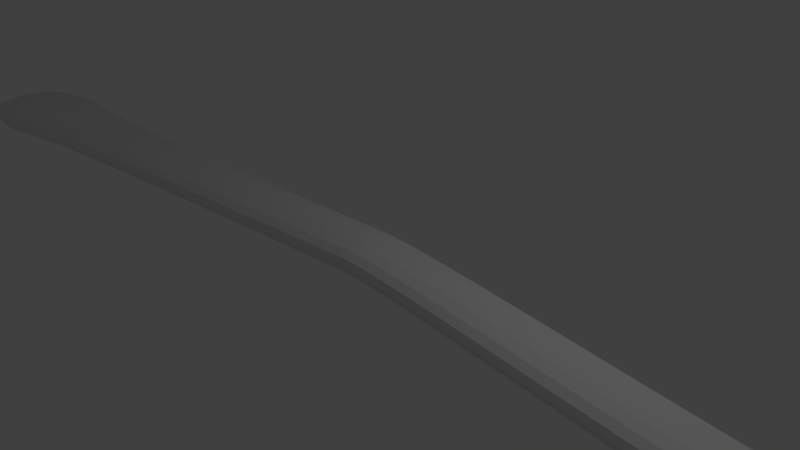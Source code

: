 # Source: spoon_final.blend  (saved by Blender 2.78.0; exported with 4.5.12 LTS)
import bpy
from mathutils import Matrix  # noqa: F401  (used for matrix-valued properties, if any)

bpy.ops.wm.read_factory_settings(use_empty=True)
scene = bpy.context.scene
scene.name = 'Scene'

# ---- collections
col_collection_1 = bpy.data.collections.new('Collection 1'); scene.collection.children.link(col_collection_1)

# ---- materials (node trees are filled in below, after node groups)
mat_material = bpy.data.materials.new('Material')
mat_material.alpha_threshold = 0.0
mat_material.use_transparent_shadow = False
mat_material.roughness = 0.5
mat_material.line_color = (0.0, 0.0, 0.0, 1.0)

# ---- material node trees

# ---- world
world_world = bpy.data.worlds.new('World'); scene.world = world_world
world_world.color = (0.05088, 0.05088, 0.05088)
world_world.use_sun_shadow = False
world_world.sun_shadow_jitter_overblur = 0.0
world_world.cycles.sampling_method = 'MANUAL'

# ---- cameras
cam_camera = bpy.data.cameras.new('Camera')
cam_camera.clip_end = 100.0
cam_camera.lens = 35.0
cam_camera.sensor_width = 32.0
cam_camera.sensor_height = 18.0
cam_camera.ortho_scale = 7.314
cam_camera.dof.focus_distance = 0.0
cam_camera.dof.aperture_fstop = 128.0

# ---- lights
light_lamp = bpy.data.lights.new('Lamp', 'POINT')
light_lamp.transmission_factor = 0.0
light_lamp.cutoff_distance = 30.0
light_lamp.energy = 100.0
light_lamp.shadow_buffer_clip_start = 1.001
light_lamp.shadow_soft_size = 0.1
light_lamp.shadow_maximum_resolution = 0.006
light_lamp.use_absolute_resolution = True

# ---- meshes
me_mesh = bpy.data.meshes.new('Mesh')
me_mesh.from_pydata([(8.866, 0.3559, -0.6373), (8.908, 0.6575, -0.6373), (8.982, 0.9115, -0.6373), (9.091, 1.125, -0.6373), (9.237, 1.304, -0.6373), (9.425, 1.456, -0.6373), (9.656, 1.588, -0.6373), (9.935, 1.706, -0.6373), (10.26, 1.818, -0.6373), (10.64, 1.929, -0.6373), (11.08, 2.048, -0.6373), (11.58, 2.18, -0.6373), (12.12, 2.297, -0.6373), (12.67, 2.366, -0.6373), (13.23, 2.384, -0.6373), (13.78, 2.35, -0.6373), (14.32, 2.262, -0.6373), (14.82, 2.119, -0.6373), (15.28, 1.919, -0.6373), (15.68, 1.659, -0.6373), (16.01, 1.34, -0.6373), (16.26, 0.9575, -0.6373), (16.43, 0.5116, -0.6373), (8.852, 0.0, -0.6373), (8.866, -0.3559, -0.6373), (8.908, -0.6575, -0.6373), (8.982, -0.9115, -0.6373), (9.091, -1.125, -0.6373), (9.237, -1.304, -0.6373), (9.425, -1.456, -0.6373), (9.656, -1.588, -0.6373), (9.935, -1.706, -0.6373), (10.26, -1.818, -0.6373), (10.64, -1.929, -0.6373), (11.08, -2.048, -0.6373), (11.58, -2.18, -0.6373), (12.12, -2.297, -0.6373), (12.67, -2.366, -0.6373), (13.23, -2.384, -0.6373), (13.78, -2.35, -0.6373), (14.32, -2.262, -0.6373), (14.82, -2.119, -0.6373), (15.28, -1.919, -0.6373), (15.68, -1.659, -0.6373), (16.01, -1.34, -0.6373), (16.26, -0.9575, -0.6373), (16.43, -0.5116, -0.6373), (16.48, 0.0, -0.6373), (11.08, 0.0, -1.741), (11.08, 0.02003, -1.741), (11.08, 0.03234, -1.741), (11.09, 0.03704, -1.741), (11.09, 0.03651, -1.741), (11.08, 0.03499, -1.741), (11.09, 0.03581, -1.741), (11.09, 0.03961, -1.741), (11.11, 0.04549, -1.741), (11.13, 0.05263, -1.741), (11.15, 0.06077, -1.741), (11.19, 0.07002, -1.741), (11.23, 0.08004, -1.741), (11.26, 0.08807, -1.741), (11.3, 0.09251, -1.741), (11.34, 0.09368, -1.741), (11.37, 0.09153, -1.741), (11.4, 0.08618, -1.741), (11.43, 0.07801, -1.741), (11.46, 0.06768, -1.741), (11.47, 0.05618, -1.741), (11.49, 0.0445, -1.741), (11.49, 0.03267, -1.741), (11.5, 0.01886, -1.741), (11.5, 0.0, -1.741), (11.08, -0.02003, -1.741), (11.08, -0.03234, -1.741), (11.09, -0.03704, -1.741), (11.09, -0.03651, -1.741), (11.08, -0.03499, -1.741), (11.09, -0.03581, -1.741), (11.09, -0.03961, -1.741), (11.11, -0.04549, -1.741), (11.13, -0.05263, -1.741), (11.15, -0.06077, -1.741), (11.19, -0.07002, -1.741), (11.23, -0.08004, -1.741), (11.26, -0.08807, -1.741), (11.3, -0.09251, -1.741), (11.34, -0.09368, -1.741), (11.37, -0.09153, -1.741), (11.4, -0.08619, -1.741), (11.43, -0.07801, -1.741), (11.46, -0.06768, -1.741), (11.47, -0.05618, -1.741), (11.49, -0.0445, -1.741), (11.49, -0.03267, -1.741), (11.5, -0.01886, -1.741), (9.599, 0.0, -1.182), (9.61, 0.2811, -1.182), (9.641, 0.5057, -1.182), (9.691, 0.6782, -1.182), (9.759, 0.8099, -1.182), (9.847, 0.9175, -1.182), (9.967, 1.015, -1.182), (10.13, 1.108, -1.182), (10.35, 1.2, -1.182), (10.61, 1.29, -1.182), (10.93, 1.384, -1.182), (11.31, 1.485, -1.182), (11.73, 1.597, -1.182), (12.17, 1.694, -1.182), (12.62, 1.749, -1.182), (13.08, 1.764, -1.182), (13.53, 1.737, -1.182), (13.96, 1.666, -1.182), (14.35, 1.553, -1.182), (14.71, 1.397, -1.182), (15.01, 1.202, -1.182), (15.26, 0.9675, -1.182), (15.44, 0.6941, -1.182), (15.55, 0.3749, -1.182), (15.59, 0.0, -1.182), (9.61, -0.2811, -1.182), (9.641, -0.5057, -1.182), (9.691, -0.6782, -1.182), (9.759, -0.8099, -1.182), (9.847, -0.9175, -1.182), (9.967, -1.015, -1.182), (10.13, -1.108, -1.182), (10.35, -1.2, -1.182), (10.61, -1.29, -1.182), (10.93, -1.384, -1.182), (11.31, -1.485, -1.182), (11.73, -1.597, -1.182), (12.17, -1.694, -1.182), (12.62, -1.749, -1.182), (13.08, -1.764, -1.182), (13.53, -1.737, -1.182), (13.96, -1.666, -1.182), (14.35, -1.553, -1.182), (14.71, -1.397, -1.182), (15.01, -1.202, -1.182), (15.26, -0.9675, -1.182), (15.44, -0.6941, -1.182), (15.55, -0.3749, -1.182), (10.14, 0.0, -1.455), (10.15, 0.1867, -1.455), (10.17, 0.3218, -1.455), (10.19, 0.4074, -1.455), (10.22, 0.4571, -1.455), (10.25, 0.4935, -1.455), (10.3, 0.5349, -1.455), (10.39, 0.5861, -1.455), (10.52, 0.6443, -1.455), (10.71, 0.7071, -1.455), (10.94, 0.7749, -1.455), (11.22, 0.8498, -1.455), (11.53, 0.9319, -1.455), (11.84, 1.001, -1.455), (12.16, 1.039, -1.455), (12.47, 1.05, -1.455), (12.78, 1.031, -1.455), (13.07, 0.9826, -1.455), (13.34, 0.9069, -1.455), (13.57, 0.8065, -1.455), (13.76, 0.6859, -1.455), (13.9, 0.5494, -1.455), (14.0, 0.397, -1.455), (14.06, 0.2191, -1.455), (14.09, 0.0, -1.455), (10.15, -0.1867, -1.455), (10.17, -0.3218, -1.455), (10.19, -0.4074, -1.455), (10.22, -0.4571, -1.455), (10.25, -0.4935, -1.455), (10.3, -0.5349, -1.455), (10.39, -0.5861, -1.455), (10.52, -0.6443, -1.455), (10.71, -0.7071, -1.455), (10.94, -0.7749, -1.455), (11.22, -0.8498, -1.455), (11.53, -0.9319, -1.455), (11.84, -1.001, -1.455), (12.16, -1.039, -1.455), (12.47, -1.05, -1.455), (12.78, -1.031, -1.455), (13.07, -0.9826, -1.455), (13.34, -0.9069, -1.455), (13.57, -0.8065, -1.455), (13.76, -0.6859, -1.455), (13.9, -0.5494, -1.455), (14.0, -0.397, -1.455), (14.06, -0.2191, -1.455), (10.64, 0.0, -1.673), (10.64, 0.08688, -1.673), (10.65, 0.1455, -1.673), (10.66, 0.1766, -1.673), (10.66, 0.1882, -1.673), (10.67, 0.1946, -1.673), (10.68, 0.2068, -1.673), (10.72, 0.2273, -1.673), (10.78, 0.2536, -1.673), (10.87, 0.2837, -1.673), (10.98, 0.3169, -1.673), (11.12, 0.3541, -1.673), (11.27, 0.3947, -1.673), (11.42, 0.428, -1.673), (11.58, 0.4466, -1.673), (11.73, 0.4515, -1.673), (11.87, 0.4424, -1.673), (12.01, 0.4197, -1.673), (12.14, 0.3843, -1.673), (12.24, 0.3385, -1.673), (12.32, 0.2852, -1.673), (12.38, 0.2274, -1.673), (12.43, 0.1654, -1.673), (12.45, 0.09287, -1.673), (12.46, 0.0, -1.673), (10.64, -0.08688, -1.673), (10.65, -0.1455, -1.673), (10.66, -0.1766, -1.673), (10.66, -0.1882, -1.673), (10.67, -0.1946, -1.673), (10.68, -0.2068, -1.673), (10.72, -0.2273, -1.673), (10.78, -0.2536, -1.673), (10.87, -0.2837, -1.673), (10.98, -0.3169, -1.673), (11.12, -0.3541, -1.673), (11.27, -0.3947, -1.673), (11.42, -0.428, -1.673), (11.58, -0.4466, -1.673), (11.73, -0.4515, -1.673), (11.87, -0.4424, -1.673), (12.01, -0.4197, -1.673), (12.14, -0.3843, -1.673), (12.24, -0.3385, -1.673), (12.32, -0.2852, -1.673), (12.38, -0.2274, -1.673), (12.43, -0.1654, -1.673), (12.45, -0.09287, -1.673), (8.947, 0.3486, -0.5246), (8.988, 0.6403, -0.5245), (9.058, 0.8814, -0.5247), (9.161, 1.08, -0.5254), (9.298, 1.244, -0.5269), (9.475, 1.384, -0.5289), (9.697, 1.508, -0.5309), (9.968, 1.621, -0.5324), (10.29, 1.729, -0.5334), (10.67, 1.839, -0.5338), (11.11, 1.957, -0.5339), (11.6, 2.089, -0.5339), (12.13, 2.205, -0.5337), (12.68, 2.273, -0.5332), (13.23, 2.292, -0.5324), (13.77, 2.26, -0.5311), (14.3, 2.176, -0.5296), (14.79, 2.038, -0.5276), (15.24, 1.846, -0.5254), (15.63, 1.597, -0.5232), (15.95, 1.291, -0.5211), (16.2, 0.9246, -0.5195), (16.35, 0.4953, -0.5186), (8.934, 0.0, -0.5246), (8.947, -0.3486, -0.5246), (8.988, -0.6403, -0.5245), (9.058, -0.8814, -0.5247), (9.161, -1.08, -0.5254), (9.298, -1.244, -0.5269), (9.475, -1.384, -0.5289), (9.697, -1.508, -0.5309), (9.968, -1.621, -0.5324), (10.29, -1.729, -0.5334), (10.67, -1.839, -0.5338), (11.11, -1.957, -0.5339), (11.6, -2.089, -0.5339), (12.13, -2.205, -0.5337), (12.68, -2.273, -0.5332), (13.23, -2.292, -0.5324), (13.77, -2.26, -0.5311), (14.3, -2.176, -0.5296), (14.79, -2.038, -0.5276), (15.24, -1.846, -0.5254), (15.63, -1.597, -0.5232), (15.95, -1.291, -0.5211), (16.2, -0.9246, -0.5195), (16.35, -0.4953, -0.5186), (16.41, 0.0, -0.5184), (11.09, 0.0, -1.602), (11.09, 0.01909, -1.602), (11.1, 0.03008, -1.602), (11.1, 0.0299, -1.603), (11.09, 0.03077, -1.602), (11.1, 0.01926, -1.603), (11.09, 0.0243, -1.602), (11.1, 0.0262, -1.602), (11.11, 0.03087, -1.602), (11.13, 0.03743, -1.602), (11.16, 0.04537, -1.602), (11.19, 0.05461, -1.602), (11.23, 0.06446, -1.602), (11.27, 0.07256, -1.602), (11.3, 0.07778, -1.602), (11.34, 0.08004, -1.602), (11.37, 0.0792, -1.602), (11.4, 0.07533, -1.602), (11.43, 0.06875, -1.602), (11.45, 0.06007, -1.602), (11.47, 0.05025, -1.602), (11.48, 0.0402, -1.601), (11.49, 0.02994, -1.601), (11.49, 0.01757, -1.601), (11.49, 0.0, -1.601), (11.09, -0.01909, -1.602), (11.1, -0.03008, -1.602), (11.1, -0.0299, -1.603), (11.09, -0.03077, -1.602), (11.1, -0.01926, -1.603), (11.09, -0.0243, -1.602), (11.1, -0.0262, -1.602), (11.11, -0.03088, -1.602), (11.13, -0.03743, -1.602), (11.16, -0.04537, -1.602), (11.19, -0.05461, -1.602), (11.23, -0.06446, -1.602), (11.27, -0.07256, -1.602), (11.3, -0.07778, -1.602), (11.34, -0.08004, -1.602), (11.37, -0.0792, -1.602), (11.4, -0.07533, -1.602), (11.43, -0.06875, -1.602), (11.45, -0.06007, -1.602), (11.47, -0.05025, -1.602), (11.48, -0.0402, -1.601), (11.49, -0.02994, -1.601), (11.49, -0.01757, -1.601), (9.672, 0.0, -1.063), (9.682, 0.2746, -1.063), (9.712, 0.4903, -1.063), (9.759, 0.6512, -1.063), (9.819, 0.7698, -1.063), (9.898, 0.8649, -1.064), (10.01, 0.9528, -1.065), (10.16, 1.04, -1.065), (10.37, 1.128, -1.066), (10.64, 1.217, -1.066), (10.95, 1.31, -1.066), (11.33, 1.411, -1.066), (11.74, 1.522, -1.066), (12.18, 1.619, -1.065), (12.63, 1.676, -1.064), (13.08, 1.692, -1.063), (13.52, 1.667, -1.061), (13.94, 1.601, -1.06), (14.33, 1.492, -1.058), (14.68, 1.343, -1.057), (14.98, 1.156, -1.055), (15.21, 0.9317, -1.054), (15.39, 0.67, -1.053), (15.5, 0.3631, -1.053), (15.54, 0.0, -1.053), (9.682, -0.2746, -1.063), (9.712, -0.4903, -1.063), (9.759, -0.6512, -1.063), (9.819, -0.7698, -1.063), (9.898, -0.865, -1.064), (10.01, -0.9528, -1.065), (10.16, -1.04, -1.065), (10.37, -1.128, -1.066), (10.64, -1.217, -1.066), (10.95, -1.31, -1.066), (11.33, -1.411, -1.066), (11.74, -1.522, -1.066), (12.18, -1.619, -1.065), (12.63, -1.676, -1.064), (13.08, -1.692, -1.063), (13.52, -1.667, -1.061), (13.94, -1.601, -1.06), (14.33, -1.492, -1.058), (14.68, -1.343, -1.057), (14.98, -1.156, -1.055), (15.21, -0.9317, -1.054), (15.39, -0.67, -1.053), (15.5, -0.3631, -1.053), (10.2, 0.0, -1.329), (10.21, 0.1815, -1.328), (10.22, 0.3095, -1.328), (10.24, 0.3863, -1.328), (10.26, 0.4261, -1.327), (10.29, 0.4533, -1.327), (10.33, 0.4873, -1.328), (10.41, 0.5334, -1.328), (10.55, 0.5887, -1.329), (10.73, 0.6502, -1.329), (10.96, 0.7175, -1.329), (11.23, 0.7924, -1.329), (11.54, 0.8751, -1.328), (11.85, 0.9457, -1.327), (12.16, 0.9877, -1.325), (12.47, 1.002, -1.324), (12.78, 0.9871, -1.322), (13.07, 0.9438, -1.321), (13.33, 0.8733, -1.32), (13.55, 0.7784, -1.319), (13.74, 0.6635, -1.318), (13.88, 0.533, -1.318), (13.98, 0.3864, -1.317), (14.04, 0.214, -1.317), (14.07, 0.0, -1.317), (10.21, -0.1815, -1.328), (10.22, -0.3095, -1.328), (10.24, -0.3863, -1.328), (10.26, -0.4261, -1.327), (10.29, -0.4533, -1.327), (10.33, -0.4873, -1.328), (10.41, -0.5334, -1.328), (10.55, -0.5887, -1.329), (10.73, -0.6502, -1.329), (10.96, -0.7175, -1.329), (11.23, -0.7924, -1.329), (11.54, -0.8751, -1.328), (11.85, -0.9457, -1.327), (12.16, -0.9877, -1.325), (12.47, -1.002, -1.324), (12.78, -0.9871, -1.322), (13.07, -0.9438, -1.321), (13.33, -0.8733, -1.32), (13.55, -0.7784, -1.319), (13.74, -0.6635, -1.318), (13.88, -0.533, -1.318), (13.98, -0.3864, -1.317), (14.04, -0.214, -1.317), (10.67, 0.0, -1.539), (10.68, 0.08349, -1.539), (10.69, 0.1375, -1.539), (10.69, 0.1624, -1.539), (10.69, 0.167, -1.539), (10.7, 0.1661, -1.539), (10.71, 0.172, -1.54), (10.74, 0.1878, -1.54), (10.8, 0.2111, -1.541), (10.88, 0.2396, -1.541), (10.99, 0.2722, -1.541), (11.13, 0.3094, -1.541), (11.28, 0.35, -1.541), (11.43, 0.3845, -1.54), (11.58, 0.4059, -1.539), (11.73, 0.4143, -1.538), (11.87, 0.4091, -1.537), (12.01, 0.3906, -1.536), (12.13, 0.3597, -1.536), (12.23, 0.3183, -1.535), (12.31, 0.2695, -1.535), (12.37, 0.2161, -1.534), (12.41, 0.1582, -1.534), (12.44, 0.08945, -1.534), (12.45, 0.0, -1.534), (10.68, -0.08349, -1.539), (10.69, -0.1375, -1.539), (10.69, -0.1624, -1.539), (10.69, -0.167, -1.539), (10.7, -0.1661, -1.539), (10.71, -0.172, -1.54), (10.74, -0.1878, -1.54), (10.8, -0.2111, -1.541), (10.88, -0.2396, -1.541), (10.99, -0.2722, -1.541), (11.13, -0.3094, -1.541), (11.28, -0.35, -1.541), (11.43, -0.3845, -1.54), (11.58, -0.4059, -1.539), (11.73, -0.4143, -1.538), (11.87, -0.4091, -1.537), (12.01, -0.3906, -1.536), (12.13, -0.3597, -1.536), (12.23, -0.3183, -1.535), (12.31, -0.2695, -1.535), (12.37, -0.2161, -1.534), (12.41, -0.1582, -1.534), (12.44, -0.08945, -1.534), (0.1778, 0.0, -0.2482), (0.1786, 0.1828, -0.2326), (0.2757, 0.0, -0.2569), (0.1786, -0.1828, -0.2326), (0.08713, 0.0, -0.2409), (0.08752, 0.1828, -0.2253), (0.2768, 0.1828, -0.2414), (0.2768, -0.1828, -0.2414), (0.08752, -0.1828, -0.2253), (0.1893, 0.457, -0.0144), (0.1939, 0.4266, 0.07912), (0.2923, 0.457, -0.02344), (0.1847, 0.4266, -0.1079), (0.09297, 0.457, -0.00683), (0.09531, 0.4266, 0.0868), (0.299, 0.4266, 0.06997), (0.2857, 0.4266, -0.1168), (0.09063, 0.4266, -0.1005), (0.2007, -9.537e-07, 0.2194), (0.2, -0.1828, 0.2038), (0.3089, -9.537e-07, 0.2101), (0.2, 0.1828, 0.2038), (0.09881, 0.0, 0.2273), (0.09842, -0.1828, 0.2116), (0.3078, -0.1828, 0.1945), (0.3078, 0.1828, 0.1945), (0.09842, 0.1828, 0.2116), (0.1893, -0.457, -0.0144), (0.1847, -0.4266, -0.1079), (0.2923, -0.457, -0.02344), (0.1939, -0.4266, 0.07912), (0.09297, -0.457, -0.006829), (0.09063, -0.4266, -0.1005), (0.2857, -0.4266, -0.1168), (0.299, -0.4266, 0.06997), (0.09531, -0.4266, 0.0868), (0.6439, 0.0, -0.2986), (0.6457, 0.1828, -0.2831), (0.7931, 0.0, -0.318), (0.6457, -0.1828, -0.2831), (0.5074, 0.0, -0.2819), (0.509, 0.1828, -0.2663), (0.7951, 0.1828, -0.3025), (0.7951, -0.1828, -0.3025), (0.509, -0.1828, -0.2663), (0.6711, 0.457, -0.06589), (0.682, 0.4266, 0.0272), (0.8224, 0.457, -0.08548), (0.6602, 0.4266, -0.159), (0.5319, 0.457, -0.0489), (0.5417, 0.4266, 0.04429), (0.8341, 0.4266, 0.007525), (0.8107, 0.4266, -0.1785), (0.5221, 0.4266, -0.1421), (0.6984, -9.537e-07, 0.1668), (0.6965, -0.1828, 0.1513), (0.8517, 0.0, 0.147), (0.6965, 0.1828, 0.1513), (0.5564, -9.537e-07, 0.1841), (0.5548, -0.1828, 0.1685), (0.8497, -0.1828, 0.1315), (0.8497, 0.1828, 0.1315), (0.5548, 0.1828, 0.1685), (0.6711, -0.457, -0.06589), (0.6602, -0.4266, -0.159), (0.8224, -0.457, -0.08548), (0.682, -0.4266, 0.0272), (0.5319, -0.457, -0.0489), (0.5221, -0.4266, -0.1421), (0.8107, -0.4266, -0.1785), (0.8341, -0.4266, 0.007525), (0.5417, -0.4266, 0.04429), (1.309, 0.0, -0.3901), (1.311, 0.1828, -0.3747), (1.5, 0.0, -0.4183), (1.311, -0.1828, -0.3747), (1.126, 0.0, -0.3639), (1.128, 0.1828, -0.3484), (1.503, 0.1828, -0.4029), (1.503, -0.1828, -0.4029), (1.128, -0.1828, -0.3484), (1.342, 0.457, -0.1581), (1.355, 0.4266, -0.06532), (1.534, 0.457, -0.1864), (1.328, 0.4266, -0.2509), (1.158, 0.457, -0.1318), (1.171, 0.4266, -0.03891), (1.548, 0.4266, -0.09364), (1.521, 0.4266, -0.2792), (1.145, 0.4266, -0.2246), (1.375, -9.537e-07, 0.07389), (1.373, -0.1828, 0.05842), (1.568, -9.537e-07, 0.04551), (1.373, 0.1828, 0.05842), (1.19, 0.0, 0.1004), (1.188, -0.1828, 0.0849), (1.566, -0.1828, 0.03005), (1.566, 0.1828, 0.03005), (1.188, 0.1828, 0.0849), (1.342, -0.457, -0.1581), (1.328, -0.4266, -0.2509), (1.534, -0.457, -0.1864), (1.355, -0.4266, -0.06532), (1.158, -0.457, -0.1318), (1.145, -0.4266, -0.2246), (1.521, -0.4266, -0.2792), (1.548, -0.4266, -0.09364), (1.171, -0.4266, -0.03891), (2.126, 0.0, -0.5127), (2.128, 0.1828, -0.4972), (2.349, 0.0, -0.5468), (2.128, -0.1828, -0.4972), (1.91, 0.0, -0.4797), (1.912, 0.1828, -0.4643), (2.351, 0.1828, -0.5314), (2.351, -0.1828, -0.5314), (1.912, -0.1828, -0.4643), (2.161, 0.457, -0.2809), (2.175, 0.4266, -0.1882), (2.384, 0.457, -0.3151), (2.147, 0.4266, -0.3736), (1.945, 0.457, -0.248), (1.959, 0.4266, -0.1553), (2.398, 0.4266, -0.2224), (2.37, 0.4266, -0.4078), (1.931, 0.4266, -0.3407), (2.196, -9.537e-07, -0.04921), (2.194, -0.1828, -0.06466), (2.419, 0.0, -0.08341), (2.194, 0.1828, -0.06466), (1.979, -9.537e-07, -0.0162), (1.977, -0.1828, -0.03165), (2.417, -0.1828, -0.09886), (2.417, 0.1828, -0.09886), (1.977, 0.1828, -0.03165), (2.161, -0.457, -0.2809), (2.147, -0.4266, -0.3736), (2.384, -0.457, -0.3151), (2.175, -0.4266, -0.1882), (1.945, -0.457, -0.248), (1.931, -0.4266, -0.3407), (2.37, -0.4266, -0.4078), (2.398, -0.4266, -0.2224), (1.959, -0.4266, -0.1553), (3.05, 0.0, -0.6548), (3.053, 0.1828, -0.6394), (3.293, 0.0, -0.6922), (3.053, -0.1828, -0.6394), (2.812, 0.0, -0.6181), (2.814, 0.1828, -0.6026), (3.295, 0.1828, -0.6767), (3.295, -0.1828, -0.6767), (2.814, -0.1828, -0.6026), (3.086, 0.457, -0.4232), (3.1, 0.4266, -0.3305), (3.328, 0.457, -0.4605), (3.072, 0.4266, -0.5158), (2.847, 0.457, -0.3864), (2.861, 0.4266, -0.2937), (3.342, 0.4266, -0.3678), (3.314, 0.4266, -0.5531), (2.833, 0.4266, -0.4791), (3.121, 0.0, -0.1915), (3.119, -0.1828, -0.207), (3.364, 0.0, -0.2288), (3.119, 0.1828, -0.207), (2.883, 0.0, -0.1547), (2.88, -0.1828, -0.1702), (3.361, -0.1828, -0.2442), (3.361, 0.1828, -0.2442), (2.88, 0.1828, -0.1702), (3.086, -0.457, -0.4232), (3.072, -0.4266, -0.5158), (3.328, -0.457, -0.4605), (3.1, -0.4266, -0.3305), (2.847, -0.457, -0.3864), (2.833, -0.4266, -0.4791), (3.314, -0.4266, -0.5531), (3.342, -0.4266, -0.3678), (2.861, -0.4266, -0.2937), (4.037, 0.0, -0.8055), (4.039, 0.1828, -0.7901), (4.289, 0.0, -0.8432), (4.039, -0.1828, -0.7901), (3.787, 0.0, -0.7677), (3.789, 0.1828, -0.7522), (4.291, 0.1828, -0.8278), (4.291, -0.1828, -0.8278), (3.789, -0.1828, -0.7522), (4.072, 0.457, -0.5738), (4.086, 0.4266, -0.481), (4.323, 0.457, -0.6114), (4.058, 0.4266, -0.6665), (3.822, 0.457, -0.5359), (3.836, 0.4266, -0.4432), (4.337, 0.4266, -0.5187), (4.309, 0.4266, -0.7041), (3.808, 0.4266, -0.6286), (4.107, -9.537e-07, -0.342), (4.104, -0.1828, -0.3574), (4.357, -9.537e-07, -0.3796), (4.104, 0.1828, -0.3574), (3.857, 0.0, -0.3042), (3.855, -0.1828, -0.3196), (4.355, -0.1828, -0.395), (4.355, 0.1828, -0.395), (3.855, 0.1828, -0.3196), (4.072, -0.457, -0.5738), (4.058, -0.4266, -0.6665), (4.323, -0.457, -0.6114), (4.086, -0.4266, -0.481), (3.822, -0.457, -0.5359), (3.808, -0.4266, -0.6286), (4.309, -0.4266, -0.7041), (4.337, -0.4266, -0.5187), (3.836, -0.4266, -0.4432), (5.043, -9.537e-07, -0.9536), (5.045, 0.1828, -0.9381), (5.292, -9.537e-07, -0.9889), (5.045, -0.1828, -0.9381), (4.792, -9.537e-07, -0.9174), (4.794, 0.1828, -0.902), (5.294, 0.1828, -0.9734), (5.294, -0.1828, -0.9734), (4.794, -0.1828, -0.902), (5.076, 0.457, -0.7216), (5.089, 0.4266, -0.6287), (5.324, 0.457, -0.7568), (5.063, 0.4266, -0.8144), (4.826, 0.457, -0.6855), (4.839, 0.4266, -0.5927), (5.337, 0.4266, -0.6639), (5.311, 0.4266, -0.8496), (4.812, 0.4266, -0.7783), (5.109, -9.537e-07, -0.4895), (5.106, -0.1828, -0.505), (5.357, -9.537e-07, -0.5246), (5.106, 0.1828, -0.505), (4.859, -9.537e-07, -0.4535), (4.857, -0.1828, -0.469), (5.354, -0.1828, -0.5401), (5.354, 0.1828, -0.5401), (4.857, 0.1828, -0.469), (5.076, -0.457, -0.7216), (5.063, -0.4266, -0.8144), (5.324, -0.457, -0.7568), (5.089, -0.4266, -0.6287), (4.826, -0.457, -0.6855), (4.812, -0.4266, -0.7783), (5.311, -0.4266, -0.8496), (5.337, -0.4266, -0.6639), (4.839, -0.4266, -0.5927), (6.024, -9.537e-07, -1.088), (6.026, 0.1828, -1.072), (6.26, -9.537e-07, -1.118), (6.026, -0.1828, -1.072), (5.783, -9.537e-07, -1.056), (5.785, 0.1828, -1.041), (6.262, 0.1828, -1.103), (6.262, -0.1828, -1.103), (5.785, -0.1828, -1.041), (6.054, 0.457, -0.8555), (6.065, 0.4266, -0.7625), (6.289, 0.457, -0.8855), (6.042, 0.4266, -0.9485), (5.814, 0.457, -0.8239), (5.826, 0.4266, -0.731), (6.3, 0.4266, -0.7924), (6.277, 0.4266, -0.9785), (5.802, 0.4266, -0.9168), (6.083, -9.537e-07, -0.623), (6.081, -0.1828, -0.6385), (6.317, -9.537e-07, -0.6529), (6.081, 0.1828, -0.6385), (5.845, -9.537e-07, -0.5916), (5.843, -0.1828, -0.607), (6.316, -0.1828, -0.6684), (6.316, 0.1828, -0.6684), (5.843, 0.1828, -0.607), (6.054, -0.457, -0.8555), (6.042, -0.4266, -0.9485), (6.289, -0.457, -0.8855), (6.065, -0.4266, -0.7625), (5.814, -0.457, -0.8239), (5.802, -0.4266, -0.9168), (6.277, -0.4266, -0.9785), (6.3, -0.4266, -0.7924), (5.826, -0.4266, -0.731), (6.937, 0.0, -1.197), (6.939, 0.1828, -1.182), (7.15, 0.0, -1.22), (6.939, -0.1828, -1.182), (6.718, 0.0, -1.173), (6.719, 0.1828, -1.157), (7.152, 0.1828, -1.204), (7.152, -0.1828, -1.204), (6.719, -0.1828, -1.157), (6.962, 0.457, -0.9644), (6.971, 0.4266, -0.8712), (7.173, 0.457, -0.9864), (6.952, 0.4266, -1.058), (6.743, 0.457, -0.9401), (6.754, 0.4266, -0.8469), (7.181, 0.4266, -0.8931), (7.164, 0.4266, -1.08), (6.733, 0.4266, -1.033), (6.986, -9.537e-07, -0.7313), (6.984, -0.1828, -0.7468), (7.195, -9.537e-07, -0.7531), (6.984, 0.1828, -0.7468), (6.769, -9.537e-07, -0.7072), (6.768, -0.1828, -0.7227), (7.193, -0.1828, -0.7687), (7.193, 0.1828, -0.7687), (6.768, 0.1828, -0.7227), (6.962, -0.457, -0.9644), (6.952, -0.4266, -1.058), (7.173, -0.457, -0.9864), (6.971, -0.4266, -0.8712), (6.743, -0.457, -0.9401), (6.733, -0.4266, -1.033), (7.164, -0.4266, -1.08), (7.181, -0.4266, -0.8931), (6.754, -0.4266, -0.8469), (7.742, -1.907e-06, -1.271), (7.743, 0.1828, -1.255), (7.921, -1.907e-06, -1.282), (7.743, -0.1828, -1.255), (7.553, -1.907e-06, -1.257), (7.554, 0.1828, -1.241), (7.922, 0.1828, -1.267), (7.922, -0.1828, -1.267), (7.554, -0.1828, -1.241), (7.756, 0.457, -1.037), (7.762, 0.4266, -0.9437), (7.932, 0.457, -1.048), (7.75, 0.4266, -1.131), (7.57, 0.457, -1.023), (7.577, 0.4266, -0.9295), (7.936, 0.4266, -0.9549), (7.928, 0.4266, -1.142), (7.563, 0.4266, -1.116), (7.77, -9.537e-07, -0.8034), (7.769, -0.1828, -0.819), (7.942, -9.537e-07, -0.8145), (7.769, 0.1828, -0.819), (7.588, -9.537e-07, -0.7893), (7.587, -0.1828, -0.8049), (7.941, -0.1828, -0.8301), (7.941, 0.1828, -0.8301), (7.587, 0.1828, -0.8049), (7.756, -0.457, -1.037), (7.75, -0.4266, -1.131), (7.932, -0.457, -1.048), (7.762, -0.4266, -0.9437), (7.57, -0.457, -1.023), (7.563, -0.4266, -1.116), (7.928, -0.4266, -1.142), (7.936, -0.4266, -0.9549), (7.577, -0.4266, -0.9295), (8.402, -9.537e-07, -1.294), (8.401, 0.1857, -1.279), (8.541, -9.537e-07, -1.286), (8.401, -0.1857, -1.279), (8.252, -1.907e-06, -1.295), (8.252, 0.1828, -1.28), (8.54, 0.1942, -1.271), (8.54, -0.1942, -1.271), (8.252, -0.1828, -1.28), (8.393, 0.4642, -1.063), (8.39, 0.4332, -0.9701), (8.523, 0.4856, -1.06), (8.397, 0.4332, -1.155), (8.251, 0.457, -1.061), (8.251, 0.4266, -0.9679), (8.515, 0.4532, -0.9703), (8.53, 0.4532, -1.151), (8.251, 0.4266, -1.155), (8.385, -9.537e-07, -0.831), (8.385, -0.1857, -0.8465), (8.505, -9.537e-07, -0.8349), (8.385, 0.1857, -0.8465), (8.25, -9.537e-07, -0.8275), (8.25, -0.1828, -0.8431), (8.506, -0.1942, -0.85), (8.506, 0.1942, -0.85), (8.25, 0.1828, -0.8431), (8.393, -0.4642, -1.063), (8.397, -0.4332, -1.155), (8.523, -0.4856, -1.06), (8.39, -0.4332, -0.9701), (8.251, -0.457, -1.061), (8.251, -0.4266, -1.155), (8.53, -0.4532, -1.151), (8.515, -0.4532, -0.9703), (8.251, -0.4266, -0.9679), (8.897, -0.0002413, -1.196), (8.893, 0.2751, -1.185), (8.999, -0.0009632, -1.143), (8.893, -0.2757, -1.185), (8.788, 0.0, -1.237), (8.785, 0.2399, -1.225), (8.994, 0.3122, -1.134), (8.994, -0.3143, -1.134), (8.785, -0.2399, -1.225), (8.834, 0.6882, -1.027), (8.809, 0.6423, -0.9591), (8.92, 0.7817, -0.9982), (8.859, 0.6423, -1.094), (8.742, 0.5999, -1.044), (8.723, 0.5599, -0.967), (8.888, 0.7295, -0.9402), (8.952, 0.7295, -1.056), (8.76, 0.5599, -1.122), (8.77, -0.0002413, -0.8577), (8.775, -0.2757, -0.869), (8.841, -0.0009632, -0.8535), (8.775, 0.2751, -0.869), (8.695, -9.537e-07, -0.8511), (8.698, -0.2399, -0.864), (8.846, -0.3143, -0.8633), (8.846, 0.3122, -0.863), (8.698, 0.2399, -0.864), (8.834, -0.6889, -1.027), (8.859, -0.643, -1.095), (8.919, -0.7845, -0.999), (8.808, -0.643, -0.9593), (8.742, -0.5999, -1.044), (8.76, -0.5599, -1.122), (8.951, -0.7323, -1.057), (8.888, -0.7323, -0.941), (8.723, -0.5599, -0.967), (-7.906, 0.0, -0.2637), (-7.188, 0.0, -0.2527), (-7.906, -0.2745, -0.2461), (-8.438, 0.0, -0.2747), (-7.906, 0.2745, -0.2461), (-7.188, 0.259, -0.2358), (-7.188, -0.259, -0.2358), (-8.438, -0.2904, -0.2563), (-8.438, 0.2904, -0.2563), (-7.906, 0.0, 0.2637), (-7.906, 0.2745, 0.2461), (-8.438, 0.0, 0.2747), (-7.906, -0.2745, 0.2461), (-7.188, 0.0, 0.2527), (-7.188, 0.259, 0.2358), (-8.438, 0.2904, 0.2563), (-8.438, -0.2904, 0.2563), (-7.188, -0.259, 0.2358), (-3.422, -0.5332, -4.402e-07), (-3.422, -0.4977, -0.09412), (-1.75, -0.4951, -6.445e-07), (-3.422, -0.4977, 0.09412), (-4.938, -0.5713, -2.664e-07), (-4.938, -0.5332, -0.09522), (-1.75, -0.4621, -0.09375), (-1.75, -0.4621, 0.09375), (-4.938, -0.5332, 0.09521), (-7.906, -0.6861, -2.282e-08), (-7.188, -0.6475, -5.588e-08), (-7.906, -0.6404, 0.1055), (-8.438, -0.726, -3.725e-08), (-7.906, -0.6404, -0.1055), (-7.188, -0.6043, -0.1011), (-7.188, -0.6043, 0.1011), (-8.438, -0.6776, 0.1099), (-8.438, -0.6776, -0.1099), (-9.484, -0.8508, -3.213e-07), (-9.188, -0.8117, -1.919e-07), (-9.484, -0.7941, 0.1164), (-9.75, -0.8778, -4.768e-07), (-9.484, -0.7941, -0.1164), (-9.188, -0.7576, -0.1157), (-9.188, -0.7576, 0.1157), (-9.75, -0.8192, 0.1154), (-9.75, -0.8192, -0.1154), (-7.906, 0.6861, -2.282e-08), (-7.188, 0.6475, -5.588e-08), (-7.906, 0.6404, -0.1055), (-8.438, 0.726, -3.725e-08), (-7.906, 0.6404, 0.1055), (-7.188, 0.6043, 0.1011), (-7.188, 0.6043, -0.1011), (-8.438, 0.6776, -0.1099), (-8.438, 0.6776, 0.1099), (-3.422, 0.5332, -4.449e-07), (-3.422, 0.4977, 0.09412), (-1.75, 0.4951, -6.482e-07), (-3.422, 0.4977, -0.09412), (-4.938, 0.5713, -2.719e-07), (-4.938, 0.5332, 0.09521), (-1.75, 0.4621, 0.09375), (-1.75, 0.4621, -0.09375), (-4.938, 0.5332, -0.09522), (-3.422, 0.0, 0.2353), (-3.422, -0.2133, 0.2196), (-1.75, 0.0, 0.2344), (-3.422, 0.2133, 0.2196), (-4.938, 0.0, 0.238), (-4.938, -0.2285, 0.2222), (-1.75, -0.198, 0.2187), (-1.75, 0.198, 0.2187), (-4.938, 0.2285, 0.2222), (-10.48, 0.8302, -1.004e-06), (-10.25, 0.8659, -8.289e-07), (-10.48, 0.7748, -0.1025), (-10.69, 0.7885, -1.16e-06), (-10.48, 0.7748, 0.1025), (-10.25, 0.8081, 0.108), (-10.25, 0.8081, -0.108), (-10.69, 0.7359, -0.09705), (-10.69, 0.7359, 0.09704), (-9.484, 0.0, 0.2909), (-9.188, 0.0, 0.2893), (-9.484, 0.3403, 0.2715), (-9.75, 0.0, 0.2884), (-9.484, -0.3403, 0.2715), (-9.188, -0.3247, 0.27), (-9.188, 0.3247, 0.27), (-9.75, 0.3511, 0.2692), (-9.75, -0.3511, 0.2692), (-9.484, 0.8508, -3.213e-07), (-9.188, 0.8117, -1.919e-07), (-9.484, 0.7941, -0.1164), (-9.75, 0.8778, -4.768e-07), (-9.484, 0.7941, 0.1164), (-9.188, 0.7576, 0.1157), (-9.188, 0.7576, -0.1157), (-9.75, 0.8192, -0.1154), (-9.75, 0.8192, 0.1154), (-9.484, 0.0, -0.2909), (-9.188, 0.0, -0.2893), (-9.484, -0.3403, -0.2715), (-9.75, 0.0, -0.2884), (-9.484, 0.3403, -0.2715), (-9.188, 0.3247, -0.27), (-9.188, -0.3247, -0.27), (-9.75, -0.3511, -0.2692), (-9.75, 0.3511, -0.2692), (-10.98, 9.537e-07, -0.214), (-10.94, 9.537e-07, -0.2243), (-10.98, -0.2779, -0.1996), (-11.0, 9.537e-07, -0.1921), (-10.98, 0.2779, -0.1996), (-10.94, 0.2916, -0.2094), (-10.94, -0.2916, -0.2094), (-11.0, -0.2486, -0.179), (-11.0, 0.2486, -0.179), (-10.48, 0.0, -0.2563), (-10.25, 0.0, -0.2701), (-10.48, -0.3321, -0.2393), (-10.69, 0.0, -0.2426), (-10.48, 0.3321, -0.2393), (-10.25, 0.3463, -0.2521), (-10.25, -0.3463, -0.2521), (-10.69, -0.3154, -0.2264), (-10.69, 0.3154, -0.2264), (-10.48, 4.768e-07, 0.2563), (-10.25, 0.0, 0.2701), (-10.48, 0.3321, 0.2393), (-10.69, 9.537e-07, 0.2426), (-10.48, -0.3321, 0.2393), (-10.25, -0.3463, 0.2521), (-10.25, 0.3463, 0.2521), (-10.69, 0.3154, 0.2264), (-10.69, -0.3154, 0.2264), (-10.48, -0.8302, -1.004e-06), (-10.25, -0.8659, -8.289e-07), (-10.48, -0.7748, 0.1025), (-10.69, -0.7885, -1.16e-06), (-10.48, -0.7748, -0.1025), (-10.25, -0.8081, -0.108), (-10.25, -0.8081, 0.108), (-10.69, -0.7359, 0.09704), (-10.69, -0.7359, -0.09705), (-11.0, 9.537e-07, -1.401e-06), (-11.0, -0.2671, -1.401e-06), (-11.0, 9.537e-07, 0.08219), (-11.0, 0.2671, -1.401e-06), (-11.0, 9.537e-07, -0.0822), (-11.0, -0.2486, -0.0765), (-11.0, -0.2486, 0.0765), (-11.0, 0.2486, 0.0765), (-11.0, 0.2486, -0.0765), (-10.98, 9.537e-07, 0.214), (-10.94, 9.537e-07, 0.2243), (-10.98, 0.2779, 0.1996), (-11.0, 9.537e-07, 0.1921), (-10.98, -0.2779, 0.1996), (-10.94, -0.2916, 0.2093), (-10.94, 0.2916, 0.2093), (-11.0, 0.2486, 0.179), (-11.0, -0.2486, 0.179), (-10.98, -0.6953, -1.389e-06), (-10.94, -0.729, -1.352e-06), (-10.98, -0.6488, 0.0855), (-11.0, -0.6242, -1.401e-06), (-10.98, -0.6488, -0.0855), (-10.94, -0.6804, -0.08972), (-10.94, -0.6804, 0.08972), (-11.0, -0.5819, 0.0765), (-11.0, -0.5819, -0.0765), (-10.98, 0.6954, -1.39e-06), (-10.94, 0.729, -1.354e-06), (-10.98, 0.6488, -0.0855), (-11.0, 0.6242, -1.401e-06), (-10.98, 0.6488, 0.0855), (-10.94, 0.6804, 0.08972), (-10.94, 0.6804, -0.08972), (-11.0, 0.5819, -0.0765), (-11.0, 0.5819, 0.0765), (-3.422, 0.0, -0.2353), (-3.422, 0.2133, -0.2196), (-1.75, 0.0, -0.2344), (-3.422, -0.2133, -0.2196), (-4.938, 0.0, -0.238), (-4.938, 0.2285, -0.2222), (-1.75, 0.198, -0.2188), (-1.75, -0.198, -0.2188), (-4.938, -0.2285, -0.2222), (9.276, -0.009045, -0.9317), (9.188, -0.004812, -1.008), (9.255, 0.4377, -0.931), (9.297, 0.3984, -0.8859), (9.274, 0.1357, -0.9092), (9.275, -0.1845, -0.9058), (9.286, -0.4181, -0.8831), (9.251, -0.453, -0.9326), (9.18, -0.3833, -1.002), (9.182, 0.3725, -1.0), (9.294, 0.5884, -0.8769), (9.285, 0.3524, -0.8862), (9.266, -0.02969, -0.905), (9.273, -0.3965, -0.886), (9.285, -0.6041, -0.8763), (9.166, 0.9857, -0.8297), (9.089, 0.9376, -0.8945), (9.125, 0.9232, -0.7897), (9.225, 1.011, -0.775), (9.205, 0.9232, -0.8725), (9.129, 0.8748, -0.9397), (9.049, 0.8748, -0.8494), (9.183, 0.9572, -0.7437), (9.256, 0.9572, -0.8167), (9.068, -0.009046, -0.7212), (8.988, -0.004814, -0.7827), (9.066, -0.453, -0.7419), (9.117, -0.4181, -0.7136), (9.094, -0.1845, -0.7255), (9.091, 0.1357, -0.726), (9.114, 0.3984, -0.7027), (9.068, 0.4377, -0.7378), (8.996, 0.3725, -0.7897), (8.994, -0.3833, -0.7913), (9.124, -0.6041, -0.7154), (9.114, -0.3965, -0.7266), (9.095, -0.02969, -0.7342), (9.114, 0.3524, -0.7154), (9.123, 0.5884, -0.7061), (9.159, -0.9984, -0.837), (9.085, -0.952, -0.8987), (9.198, -0.9381, -0.8787), (9.214, -1.001, -0.7863), (9.119, -0.9381, -0.7964), (9.045, -0.8888, -0.8533), (9.125, -0.8888, -0.9436), (9.246, -0.9581, -0.8253), (9.175, -0.9581, -0.7539), (9.226, -0.5749, -0.7745), (9.204, -0.2967, -0.796), (9.163, -0.4271, -0.7507), (9.191, -0.6533, -0.7338), (9.245, -0.8002, -0.755), (9.266, -0.6533, -0.8089), (9.249, -0.4271, -0.8367), (9.234, -0.2543, -0.8385), (9.161, -0.2543, -0.7656), (9.156, -0.5457, -0.7406), (9.211, -0.7988, -0.7263), (9.274, -0.7988, -0.7894), (9.259, -0.5457, -0.844), (9.253, 0.8204, -0.747), (9.287, 0.7716, -0.7915), (9.266, 0.9248, -0.7335), (9.208, 0.7716, -0.7131), (9.229, 0.7048, -0.7708), (9.264, 0.6681, -0.8092), (9.295, 0.8772, -0.778), (9.222, 0.8772, -0.7051), (9.191, 0.6681, -0.7363), (9.181, 0.2788, -0.819), (9.182, 0.1104, -0.8176), (9.22, 0.2632, -0.8584), (9.188, 0.4343, -0.8116), (9.142, 0.2632, -0.7799), (9.145, 0.1057, -0.7822), (9.218, 0.1057, -0.8552), (9.226, 0.4157, -0.8473), (9.153, 0.4157, -0.7743), (9.243, -0.8327, -0.7572), (9.214, -0.7273, -0.786), (9.27, -0.7855, -0.7945), (9.255, -0.9133, -0.7451), (9.206, -0.7855, -0.7298), (9.18, -0.6973, -0.758), (9.242, -0.6973, -0.8195), (9.28, -0.8742, -0.7827), (9.217, -0.8742, -0.7197), (3.588, -0.4266, -0.4054), (3.574, -0.457, -0.4981), (3.56, -0.4266, -0.5908), (4.606, 0.1828, -0.4323), (4.608, -9.537e-07, -0.4168), (4.606, -0.1828, -0.4323), (2.873, -0.3352, -0.2165), (3.112, -0.3352, -0.2533), (3.354, -0.3352, -0.2906), (2.58, 0.1828, -0.5665), (2.578, 0.0, -0.582), (2.58, -0.1828, -0.5665), (-4.768e-07, -0.4266, 0.09375), (-4.768e-07, -0.457, -4.917e-07), (-4.768e-07, -0.4266, -0.09375), (5.836, 0.3352, -0.6535), (6.075, 0.3352, -0.685), (6.31, 0.3352, -0.7149), (8.099, -0.4266, -0.963), (8.097, -0.457, -1.057), (8.095, -0.4266, -1.15), (8.668, 0.2114, -1.253), (8.67, -9.537e-07, -1.268), (8.668, -0.2114, -1.253), (4.85, -0.3352, -0.5154), (5.1, -0.3352, -0.5514), (5.348, -0.3352, -0.5865), (4.543, 0.1828, -0.8651), (4.54, -9.537e-07, -0.8806), (4.543, -0.1828, -0.8651), (1.135, 0.3352, -0.302), (1.317, 0.3352, -0.3283), (1.509, 0.3352, -0.3565), (8.252, 0.3352, -1.233), (8.399, 0.3404, -1.233), (8.536, 0.3561, -1.226), (6.508, 0.4266, -1.007), (6.519, 0.457, -0.9137), (6.53, 0.4266, -0.8206), (1.722, 0.4266, -0.3091), (1.735, 0.457, -0.2164), (1.749, 0.4266, -0.1237), (8.776, -0.4399, -1.186), (8.88, -0.5052, -1.151), (8.977, -0.5756, -1.105), (7.357, 0.1828, -1.224), (7.356, -9.537e-07, -1.239), (7.357, -0.1828, -1.224), (1.014, 0.1828, 0.1093), (1.016, 0.0, 0.1248), (1.014, -0.1828, 0.1093), (8.252, -0.3352, -1.233), (8.399, -0.3404, -1.233), (8.536, -0.3561, -1.226), (8.102, 0.1828, -0.8382), (8.102, -9.537e-07, -0.8226), (8.102, -0.1828, -0.8382), (5.836, -0.3352, -0.6535), (6.075, -0.3352, -0.685), (6.31, -0.3352, -0.7149), (2.821, -0.3352, -0.5563), (3.06, -0.3352, -0.5931), (3.302, -0.3352, -0.6304), (0.5499, 0.3352, 0.1219), (0.6911, 0.3352, 0.1048), (0.8439, 0.3352, 0.08502), (0.397, 0.4266, -0.128), (0.4054, 0.457, -0.03469), (0.4138, 0.4266, 0.0586), (5.583, -0.4266, -0.6981), (5.571, -0.457, -0.7909), (5.558, -0.4266, -0.8838), (3.796, 0.3352, -0.7059), (4.046, 0.3352, -0.7437), (4.298, 0.3352, -0.7814), (1.97, -0.3352, -0.07801), (2.187, -0.3352, -0.111), (2.41, -0.3352, -0.1452), (8.707, -0.4399, -0.9026), (8.787, -0.5052, -0.9029), (8.861, -0.5756, -0.8926), (3.848, -0.3352, -0.366), (4.097, -0.3352, -0.4038), (4.348, -0.3352, -0.4414), (1.182, -0.3352, 0.03847), (1.366, -0.3352, 0.01201), (1.559, -0.3352, -0.01633), (0.9562, 0.1828, -0.3243), (0.9541, 0.0, -0.3398), (0.9562, -0.1828, -0.3243), (9.041, 0.8106, -1.005), (9.004, 0.8687, -0.9553), (8.967, 0.8106, -0.9054), (8.251, -0.3352, -0.8899), (8.387, -0.3404, -0.8928), (8.509, -0.3561, -0.8951), (4.801, -0.3352, -0.8556), (5.052, -0.3352, -0.8917), (5.301, -0.3352, -0.927), (6.53, -0.4266, -0.8206), (6.519, -0.457, -0.9137), (6.508, -0.4266, -1.007), (3.607, 0.1828, -0.2819), (3.609, 0.0, -0.2664), (3.607, -0.1828, -0.2819), (2.599, 0.4266, -0.443), (2.613, 0.457, -0.3503), (2.627, 0.4266, -0.2576), (0.08868, 0.3352, -0.1785), (0.1809, 0.3352, -0.1858), (0.2802, 0.3352, -0.1947), (8.707, 0.4399, -0.9026), (8.787, 0.5046, -0.9027), (8.862, 0.573, -0.8919), (6.724, 0.3352, -1.111), (6.944, 0.3352, -1.135), (7.156, 0.3352, -1.157), (2.873, 0.3352, -0.2165), (3.112, 0.3352, -0.2533), (3.354, 0.3352, -0.2906), (3.541, 0.1828, -0.7144), (3.539, 0.0, -0.7298), (3.541, -0.1828, -0.7144), (1.749, -0.4266, -0.1237), (1.735, -0.457, -0.2164), (1.722, -0.4266, -0.3091), (8.651, 0.4932, -1.14), (8.639, 0.5284, -1.054), (8.627, 0.4932, -0.969), (4.561, 0.4266, -0.7415), (4.574, 0.457, -0.6487), (4.588, 0.4266, -0.5559), (1.919, -0.3352, -0.4179), (2.135, -0.3352, -0.4509), (2.358, -0.3352, -0.485), (-4.768e-07, 0.1828, 0.2187), (-4.768e-07, 0.0, 0.2344), (-4.768e-07, -0.1828, 0.2187), (6.724, -0.3352, -1.111), (6.944, -0.3352, -1.135), (7.156, -0.3352, -1.157), (6.545, 0.1828, -0.6965), (6.546, -9.537e-07, -0.681), (6.545, -0.1828, -0.6965), (3.796, -0.3352, -0.7059), (4.046, -0.3352, -0.7437), (4.298, -0.3352, -0.7814), (1.135, -0.3352, -0.302), (1.317, -0.3352, -0.3283), (1.509, -0.3352, -0.3565), (8.965, -0.8176, -0.9073), (9.002, -0.8759, -0.9574), (9.039, -0.8176, -1.007), (8.251, 0.3352, -0.8899), (8.387, 0.3404, -0.8928), (8.509, 0.3561, -0.8951), (5.791, 0.3352, -0.9943), (6.032, 0.3352, -1.026), (6.268, 0.3352, -1.056), (4.85, 0.3352, -0.5154), (5.1, 0.3352, -0.5514), (5.348, 0.3352, -0.5865), (0.4138, -0.4266, 0.0586), (0.4054, -0.457, -0.03469), (0.397, -0.4266, -0.128), (7.368, 0.4266, -1.099), (7.376, 0.457, -1.006), (7.384, 0.4266, -0.9126), (0.09725, -0.3352, 0.1648), (0.1977, -0.3352, 0.1571), (0.3045, -0.3352, 0.1478), (-4.768e-07, 0.1828, -0.2188), (-4.768e-07, 0.0, -0.2344), (-4.768e-07, -0.1828, -0.2188), (6.763, -0.3352, -0.7693), (6.979, -0.3352, -0.7935), (7.189, -0.3352, -0.8153), (2.627, -0.4266, -0.2576), (2.613, -0.457, -0.3503), (2.599, -0.4266, -0.443), (8.092, 0.1828, -1.275), (8.092, -1.907e-06, -1.291), (8.092, -0.1828, -1.275), (5.6, 0.1828, -0.5742), (5.602, -9.537e-07, -0.5587), (5.6, -0.1828, -0.5742), (0.9727, 0.4266, -0.2004), (0.985, 0.457, -0.1075), (0.9974, 0.4266, -0.01457), (8.918, 0.3462, -0.839), (8.911, -0.002407, -0.8309), (8.917, -0.3516, -0.8398), (4.588, -0.4266, -0.5559), (4.574, -0.457, -0.6487), (4.561, -0.4266, -0.7415), (5.541, 0.1828, -1.008), (5.539, -9.537e-07, -1.023), (5.541, -0.1828, -1.008), (1.919, 0.3352, -0.4179), (2.135, 0.3352, -0.4509), (2.358, 0.3352, -0.485), (1.182, 0.3352, 0.03847), (1.366, 0.3352, 0.01201), (1.559, 0.3352, -0.01633), (8.776, 0.4399, -1.186), (8.88, 0.5046, -1.151), (8.978, 0.573, -1.105), (8.627, -0.4932, -0.969), (8.639, -0.5284, -1.054), (8.651, -0.4932, -1.14), (7.558, -0.3352, -1.194), (7.746, -0.3352, -1.209), (7.924, -0.3352, -1.22), (1.97, 0.3352, -0.07801), (2.187, 0.3352, -0.111), (2.41, 0.3352, -0.1452), (0.08868, -0.3352, -0.1785), (0.1809, -0.3352, -0.1858), (0.2802, -0.3352, -0.1947), (6.763, 0.3352, -0.7693), (6.979, 0.3352, -0.7935), (7.189, 0.3352, -0.8153), (3.848, 0.3352, -0.366), (4.097, 0.3352, -0.4038), (4.348, 0.3352, -0.4414), (3.56, 0.4266, -0.5908), (3.574, 0.457, -0.4981), (3.588, 0.4266, -0.4054), (1.768, 0.1828, -2.79e-05), (1.77, -9.537e-07, 0.01543), (1.768, -0.1828, -2.793e-05), (0.5139, 0.3352, -0.2197), (0.6512, 0.3352, -0.2366), (0.8009, 0.3352, -0.256), (8.61, 0.2114, -0.8553), (8.608, -9.537e-07, -0.841), (8.61, -0.2114, -0.8553), (7.558, 0.3352, -1.194), (7.746, 0.3352, -1.209), (7.924, 0.3352, -1.22), (0.5499, -0.3352, 0.1219), (0.6911, -0.3352, 0.1048), (0.8439, -0.3352, 0.08502), (7.583, -0.3352, -0.8516), (7.767, -0.3352, -0.8657), (7.939, -0.3352, -0.8769), (7.384, -0.4266, -0.9126), (7.376, -0.457, -1.006), (7.368, -0.4266, -1.099), (0.9974, -0.4266, -0.01457), (0.985, -0.457, -0.1075), (0.9727, -0.4266, -0.2004), (6.493, 0.1828, -1.131), (6.492, -9.537e-07, -1.146), (6.493, -0.1828, -1.131), (1.703, 0.1828, -0.4328), (1.701, 0.0, -0.4482), (1.703, -0.1828, -0.4328), (0.425, 0.1828, 0.183), (0.4264, -9.537e-07, 0.1985), (0.425, -0.1828, 0.183), (7.395, 0.1828, -0.7881), (7.396, -9.537e-07, -0.7726), (7.395, -0.1828, -0.7881), (-4.768e-07, 0.4266, -0.09375), (-4.768e-07, 0.457, -9.388e-07), (-4.768e-07, 0.4266, 0.09375), (5.791, -0.3352, -0.9943), (6.032, -0.3352, -1.026), (6.268, -0.3352, -1.056), (2.821, 0.3352, -0.5563), (3.06, 0.3352, -0.5931), (3.302, 0.3352, -0.6304), (8.095, 0.4266, -1.15), (8.097, 0.457, -1.057), (8.099, 0.4266, -0.963), (7.583, 0.3352, -0.8516), (7.767, 0.3352, -0.8657), (7.939, 0.3352, -0.8769), (0.09725, 0.3352, 0.1648), (0.1977, 0.3352, 0.1571), (0.3045, 0.3352, 0.1478), (0.3858, 0.1828, -0.2524), (0.3844, 0.0, -0.2679), (0.3858, -0.1828, -0.2524), (4.801, 0.3352, -0.8556), (5.052, 0.3352, -0.8917), (5.301, 0.3352, -0.927), (2.646, 0.1828, -0.1341), (2.648, 0.0, -0.1186), (2.646, -0.1828, -0.1341), (0.5139, -0.3352, -0.2197), (0.6512, -0.3352, -0.2366), (0.8009, -0.3352, -0.256), (9.089, 0.3462, -1.072), (9.095, -0.002407, -1.081), (9.089, -0.3516, -1.073), (5.558, 0.4266, -0.8838), (5.571, 0.457, -0.7909), (5.583, 0.4266, -0.6981), (-6.219, 0.2438, -0.2273), (-6.219, 0.0, -0.2435), (-6.219, -0.2437, -0.2273), (-7.188, 0.4748, -0.1853), (-7.906, 0.5032, -0.1934), (-8.438, 0.5324, -0.2014), (-6.219, 0.5687, -0.09741), (-6.219, 0.6094, -1.374e-07), (-6.219, 0.5687, 0.09741), (-7.188, -0.4748, -0.1853), (-7.906, -0.5032, -0.1934), (-8.438, -0.5324, -0.2014), (-6.219, -0.5688, -0.09741), (-6.219, -0.6094, -1.355e-07), (-6.219, -0.5688, 0.09741), (-8.844, -0.3071, -0.2649), (-8.844, 0.0, -0.2838), (-8.844, 0.3071, -0.2649), (-8.844, -0.7165, -0.1135), (-8.844, -0.7677, -9.36e-08), (-8.844, -0.7165, 0.1135), (-8.844, 0.7165, -0.1135), (-8.844, 0.7677, -9.36e-08), (-8.844, 0.7165, 0.1135), (-6.219, 0.2438, 0.2273), (-6.219, 0.0, 0.2435), (-6.219, -0.2437, 0.2273), (-7.188, 0.4748, 0.1853), (-7.906, 0.5032, 0.1934), (-8.438, 0.5324, 0.2014), (-7.188, -0.4748, 0.1853), (-7.906, -0.5032, 0.1934), (-8.438, -0.5324, 0.2014), (-8.844, -0.3071, 0.2649), (-8.844, 0.0, 0.2838), (-8.844, 0.3071, 0.2649), (-10.0, -0.3541, -0.2628), (-10.0, 0.0, -0.2815), (-10.0, 0.3541, -0.2628), (-10.0, -0.8262, -0.1126), (-10.0, -0.8852, -6.487e-07), (-10.0, -0.8262, 0.1126), (-10.0, 0.8262, -0.1126), (-10.0, 0.8852, -6.487e-07), (-10.0, 0.8262, 0.1126), (-10.0, -0.3541, 0.2628), (-10.0, 0.0, 0.2815), (-10.0, 0.3541, 0.2628), (-9.188, -0.5953, 0.2122), (-9.484, -0.6239, 0.2133), (-9.75, -0.6437, 0.2115), (-9.75, -0.6437, -0.2115), (-9.484, -0.6239, -0.2133), (-9.188, -0.5953, -0.2122), (-9.188, 0.5953, 0.2122), (-9.484, 0.6239, 0.2133), (-9.75, 0.6437, 0.2115), (-9.188, 0.5953, -0.2122), (-9.484, 0.6239, -0.2133), (-9.75, 0.6437, -0.2115), (-10.84, -0.3005, -0.2158), (-10.84, 9.537e-07, -0.2312), (-10.84, 0.3005, -0.2158), (-10.84, -0.7012, -0.09247), (-10.84, -0.7513, -1.28e-06), (-10.84, -0.7012, 0.09247), (-10.84, 0.7012, -0.09247), (-10.84, 0.7513, -1.281e-06), (-10.84, 0.7012, 0.09247), (-10.84, -0.3005, 0.2158), (-10.84, 9.537e-07, 0.2312), (-10.84, 0.3005, 0.2158), (-10.25, 0.635, -0.1981), (-10.48, 0.6088, -0.188), (-10.69, 0.5782, -0.1779), (-10.69, 0.5782, 0.1779), (-10.48, 0.6088, 0.188), (-10.25, 0.635, 0.1981), (-10.25, -0.635, -0.1981), (-10.48, -0.6088, -0.188), (-10.69, -0.5782, -0.1779), (-10.69, -0.5782, 0.1779), (-10.48, -0.6088, 0.188), (-10.25, -0.635, 0.1981), (-11.0, -0.2301, -0.1404), (-11.0, 9.537e-07, -0.1508), (-11.0, 0.2301, -0.1404), (-11.0, -0.4562, -0.0708), (-11.0, -0.49, -1.401e-06), (-11.0, -0.4562, 0.0708), (-11.0, 0.4562, -0.0708), (-11.0, 0.49, -1.401e-06), (-11.0, 0.4562, 0.0708), (-11.0, -0.2301, 0.1404), (-11.0, 9.537e-07, 0.1508), (-11.0, 0.2301, 0.1404), (-10.94, -0.5346, -0.1645), (-10.98, -0.5095, -0.1568), (-11.0, -0.4562, -0.1404), (-11.0, 0.4562, -0.1404), (-10.98, 0.5095, -0.1568), (-10.94, 0.5346, -0.1645), (-10.94, 0.5346, 0.1645), (-10.98, 0.5095, 0.1568), (-11.0, 0.4562, 0.1404), (-11.0, -0.4562, 0.1404), (-10.98, -0.5095, 0.1568), (-10.94, -0.5346, 0.1645), (0.0, 0.1828, -0.2188), (-1.49e-08, -1.907e-06, -0.2344), (-5.96e-08, -0.1828, -0.2188), (0.0, 0.4266, -0.09375), (-1.49e-08, 0.457, -8.643e-07), (-5.96e-08, 0.4266, 0.09375), (-2.98e-07, -0.4266, -0.09375), (-4.619e-07, -0.457, -8.643e-07), (-5.96e-07, -0.4266, 0.09375), (-2.98e-07, 0.1828, 0.2187), (-4.619e-07, -1.907e-06, 0.2344), (-5.96e-07, -0.1828, 0.2187), (-4.938, -0.4189, 0.1746), (-3.422, -0.391, 0.1725), (-1.75, -0.3631, 0.1719), (-1.75, 0.3631, 0.1719), (-3.422, 0.391, 0.1725), (-4.938, 0.4189, 0.1746), (-1.75, 0.3631, -0.1719), (-3.422, 0.391, -0.1725), (-4.938, 0.4189, -0.1746), (-4.938, -0.4189, -0.1746), (-3.422, -0.391, -0.1725), (-1.75, -0.3631, -0.1719), (9.171, 0.7573, -0.6951), (9.16, 0.6294, -0.6962), (9.151, 0.5525, -0.7147), (9.148, -0.5828, -0.7381), (9.168, -0.6517, -0.713), (9.18, -0.7738, -0.7125), (9.262, -0.5828, -0.8522), (9.287, -0.6517, -0.832), (9.288, -0.7738, -0.8203), (9.162, 0.6865, -0.9775), (9.236, 0.7393, -0.9091), (9.279, 0.8116, -0.8552), (9.27, -0.8267, -0.8591), (9.231, -0.7565, -0.9133), (9.159, -0.6992, -0.9805), (9.016, 0.6865, -0.8119), (9.089, 0.7393, -0.7574), (9.145, 0.8116, -0.7213), (9.013, -0.6992, -0.815), (9.085, -0.7565, -0.7627), (9.141, -0.8267, -0.7296), (9.126, 0.3813, -0.7406), (9.109, 0.2158, -0.747), (9.113, 0.06723, -0.753), (9.259, 0.3813, -0.8745), (9.253, 0.2158, -0.8908), (9.247, 0.06723, -0.8869), (9.305, 0.7573, -0.829), (9.304, 0.6294, -0.84), (9.285, 0.5525, -0.8487), (9.286, 0.9505, -0.782), (9.26, 0.9956, -0.7397), (9.218, 0.9505, -0.7145), (9.171, 0.5538, -0.7611), (9.205, 0.5765, -0.7955), (9.239, 0.5538, -0.8287), (9.121, -0.1557, -0.7455), (9.119, -0.3074, -0.7368), (9.124, -0.4641, -0.7403), (9.255, -0.1557, -0.8794), (9.263, -0.3074, -0.881), (9.26, -0.4641, -0.8759), (9.209, -0.9115, -0.7274), (9.251, -0.9533, -0.7487), (9.273, -0.9115, -0.7905), (9.154, -0.06429, -0.7783), (9.191, -0.07883, -0.8093), (9.222, -0.06429, -0.8458), (9.149, -0.6094, -0.7953), (9.177, -0.6094, -0.8232), (9.205, -0.6094, -0.8512), (-4.768e-07, 0.3352, -0.1719), (-4.768e-07, 0.3352, 0.1719), (-4.768e-07, -0.3352, 0.1719), (-4.768e-07, -0.3352, -0.1719), (0.39, 0.3352, -0.2057), (0.4208, 0.3352, 0.1363), (0.4208, -0.3352, 0.1363), (0.39, -0.3352, -0.2057), (0.9624, 0.3352, -0.2779), (1.008, 0.3352, 0.06286), (1.008, -0.3352, 0.06286), (0.9624, -0.3352, -0.2779), (1.71, 0.3352, -0.3864), (1.761, 0.3352, -0.04639), (1.761, -0.3352, -0.04639), (1.71, -0.3352, -0.3864), (2.587, 0.3352, -0.5202), (2.639, 0.3352, -0.1804), (2.639, -0.3352, -0.1804), (2.587, -0.3352, -0.5202), (3.548, 0.3352, -0.668), (3.6, 0.3352, -0.3282), (3.6, -0.3352, -0.3282), (3.548, -0.3352, -0.668), (4.549, 0.3352, -0.8188), (4.599, 0.3352, -0.4786), (4.599, -0.3352, -0.4786), (4.549, -0.3352, -0.8188), (5.548, 0.3352, -0.9612), (5.594, 0.3352, -0.6206), (5.594, -0.3352, -0.6206), (5.548, -0.3352, -0.9612), (6.499, 0.3352, -1.084), (6.539, 0.3352, -0.7431), (6.539, -0.3352, -0.7431), (6.499, -0.3352, -1.084), (7.361, 0.3352, -1.177), (7.39, 0.3352, -0.8348), (7.39, -0.3352, -0.8348), (7.361, -0.3352, -1.177), (8.093, 0.3352, -1.228), (8.101, 0.3352, -0.885), (8.101, -0.3352, -0.885), (8.093, -0.3352, -1.228), (8.662, 0.3875, -1.211), (8.617, 0.3875, -0.8979), (8.617, -0.3875, -0.8979), (8.662, -0.3875, -1.211), (9.071, 0.6365, -1.047), (8.936, 0.6365, -0.8638), (8.935, -0.6429, -0.8653), (9.07, -0.6429, -1.049), (-6.219, 0.4469, -0.1786), (-6.219, -0.4469, -0.1786), (-8.844, -0.563, -0.2081), (-8.844, 0.563, -0.2081), (-6.219, 0.4469, 0.1786), (-6.219, -0.4469, 0.1786), (-8.844, -0.563, 0.2081), (-8.844, 0.563, 0.2081), (-10.0, -0.6491, -0.2065), (-10.0, 0.6491, -0.2065), (-10.0, -0.6491, 0.2065), (-10.0, 0.6491, 0.2065), (-10.84, -0.551, -0.1695), (-10.84, 0.551, -0.1695), (-10.84, -0.551, 0.1695), (-10.84, 0.551, 0.1695), (-11.0, -0.3879, -0.1194), (-11.0, 0.3879, -0.1194), (-11.0, -0.3879, 0.1194), (-11.0, 0.3879, 0.1194), (0.0, 0.3352, -0.1719), (-1.49e-07, -0.3352, -0.1719), (-1.49e-07, 0.3352, 0.1719), (-6.557e-07, -0.3352, 0.1719), (9.292, 0.8506, -0.8215), (9.179, 0.8506, -0.7076), (9.178, -0.8544, -0.7193), (9.281, -0.8544, -0.8221), (9.262, 0.5016, -0.8516), (9.148, 0.5016, -0.7377), (9.128, -0.04809, -0.7584), (9.242, -0.04809, -0.8722), (9.135, -0.6094, -0.7813), (9.219, -0.6094, -0.8652)], [], [(49, 50, 51, 52, 53, 54, 55, 56, 57, 58, 59, 60, 61, 62, 63, 64, 65, 66, 67, 68, 69, 70, 71, 72, 95, 94, 93, 92, 91, 90, 89, 88, 87, 86, 85, 84, 83, 82, 81, 80, 79, 78, 77, 76, 75, 74, 73, 48), (97, 96, 23, 0), (98, 97, 0, 1), (99, 98, 1, 2), (100, 99, 2, 3), (101, 100, 3, 4), (102, 101, 4, 5), (103, 102, 5, 6), (104, 103, 6, 7), (105, 104, 7, 8), (106, 105, 8, 9), (107, 106, 9, 10), (108, 107, 10, 11), (109, 108, 11, 12), (110, 109, 12, 13), (111, 110, 13, 14), (112, 111, 14, 15), (113, 112, 15, 16), (114, 113, 16, 17), (115, 114, 17, 18), (116, 115, 18, 19), (117, 116, 19, 20), (118, 117, 20, 21), (119, 118, 21, 22), (120, 119, 22, 47), (96, 121, 24, 23), (121, 122, 25, 24), (122, 123, 26, 25), (123, 124, 27, 26), (124, 125, 28, 27), (125, 126, 29, 28), (126, 127, 30, 29), (127, 128, 31, 30), (128, 129, 32, 31), (129, 130, 33, 32), (130, 131, 34, 33), (131, 132, 35, 34), (132, 133, 36, 35), (133, 134, 37, 36), (134, 135, 38, 37), (135, 136, 39, 38), (136, 137, 40, 39), (137, 138, 41, 40), (138, 139, 42, 41), (139, 140, 43, 42), (140, 141, 44, 43), (141, 142, 45, 44), (142, 143, 46, 45), (143, 120, 47, 46), (145, 144, 96, 97), (146, 145, 97, 98), (147, 146, 98, 99), (148, 147, 99, 100), (149, 148, 100, 101), (150, 149, 101, 102), (151, 150, 102, 103), (152, 151, 103, 104), (153, 152, 104, 105), (154, 153, 105, 106), (155, 154, 106, 107), (156, 155, 107, 108), (157, 156, 108, 109), (158, 157, 109, 110), (159, 158, 110, 111), (160, 159, 111, 112), (161, 160, 112, 113), (162, 161, 113, 114), (163, 162, 114, 115), (164, 163, 115, 116), (165, 164, 116, 117), (166, 165, 117, 118), (167, 166, 118, 119), (168, 167, 119, 120), (144, 169, 121, 96), (169, 170, 122, 121), (170, 171, 123, 122), (171, 172, 124, 123), (172, 173, 125, 124), (173, 174, 126, 125), (174, 175, 127, 126), (175, 176, 128, 127), (176, 177, 129, 128), (177, 178, 130, 129), (178, 179, 131, 130), (179, 180, 132, 131), (180, 181, 133, 132), (181, 182, 134, 133), (182, 183, 135, 134), (183, 184, 136, 135), (184, 185, 137, 136), (185, 186, 138, 137), (186, 187, 139, 138), (187, 188, 140, 139), (188, 189, 141, 140), (189, 190, 142, 141), (190, 191, 143, 142), (191, 168, 120, 143), (193, 192, 144, 145), (194, 193, 145, 146), (195, 194, 146, 147), (196, 195, 147, 148), (197, 196, 148, 149), (198, 197, 149, 150), (199, 198, 150, 151), (200, 199, 151, 152), (201, 200, 152, 153), (202, 201, 153, 154), (203, 202, 154, 155), (204, 203, 155, 156), (205, 204, 156, 157), (206, 205, 157, 158), (207, 206, 158, 159), (208, 207, 159, 160), (209, 208, 160, 161), (210, 209, 161, 162), (211, 210, 162, 163), (212, 211, 163, 164), (213, 212, 164, 165), (214, 213, 165, 166), (215, 214, 166, 167), (216, 215, 167, 168), (192, 217, 169, 144), (217, 218, 170, 169), (218, 219, 171, 170), (219, 220, 172, 171), (220, 221, 173, 172), (221, 222, 174, 173), (222, 223, 175, 174), (223, 224, 176, 175), (224, 225, 177, 176), (225, 226, 178, 177), (226, 227, 179, 178), (227, 228, 180, 179), (228, 229, 181, 180), (229, 230, 182, 181), (230, 231, 183, 182), (231, 232, 184, 183), (232, 233, 185, 184), (233, 234, 186, 185), (234, 235, 187, 186), (235, 236, 188, 187), (236, 237, 189, 188), (237, 238, 190, 189), (238, 239, 191, 190), (239, 216, 168, 191), (49, 48, 192, 193), (50, 49, 193, 194), (51, 50, 194, 195), (52, 51, 195, 196), (53, 52, 196, 197), (54, 53, 197, 198), (55, 54, 198, 199), (56, 55, 199, 200), (57, 56, 200, 201), (58, 57, 201, 202), (59, 58, 202, 203), (60, 59, 203, 204), (61, 60, 204, 205), (62, 61, 205, 206), (63, 62, 206, 207), (64, 63, 207, 208), (65, 64, 208, 209), (66, 65, 209, 210), (67, 66, 210, 211), (68, 67, 211, 212), (69, 68, 212, 213), (70, 69, 213, 214), (71, 70, 214, 215), (72, 71, 215, 216), (48, 73, 217, 192), (73, 74, 218, 217), (74, 75, 219, 218), (75, 76, 220, 219), (76, 77, 221, 220), (77, 78, 222, 221), (78, 79, 223, 222), (79, 80, 224, 223), (80, 81, 225, 224), (81, 82, 226, 225), (82, 83, 227, 226), (83, 84, 228, 227), (84, 85, 229, 228), (85, 86, 230, 229), (86, 87, 231, 230), (87, 88, 232, 231), (88, 89, 233, 232), (89, 90, 234, 233), (90, 91, 235, 234), (91, 92, 236, 235), (92, 93, 237, 236), (93, 94, 238, 237), (94, 95, 239, 238), (95, 72, 216, 239), (289, 288, 313, 314, 315, 316, 317, 318, 319, 320, 321, 322, 323, 324, 325, 326, 327, 328, 329, 330, 331, 332, 333, 334, 335, 312, 311, 310, 309, 308, 307, 306, 305, 304, 303, 302, 301, 300, 299, 298, 297, 296, 295, 294, 293, 292, 291, 290), (337, 240, 263, 336), (338, 241, 240, 337), (339, 242, 241, 338), (340, 243, 242, 339), (341, 244, 243, 340), (342, 245, 244, 341), (343, 246, 245, 342), (344, 247, 246, 343), (345, 248, 247, 344), (346, 249, 248, 345), (347, 250, 249, 346), (348, 251, 250, 347), (349, 252, 251, 348), (350, 253, 252, 349), (351, 254, 253, 350), (352, 255, 254, 351), (353, 256, 255, 352), (354, 257, 256, 353), (355, 258, 257, 354), (356, 259, 258, 355), (357, 260, 259, 356), (358, 261, 260, 357), (359, 262, 261, 358), (360, 287, 262, 359), (336, 263, 264, 361), (361, 264, 265, 362), (362, 265, 266, 363), (363, 266, 267, 364), (364, 267, 268, 365), (365, 268, 269, 366), (366, 269, 270, 367), (367, 270, 271, 368), (368, 271, 272, 369), (369, 272, 273, 370), (370, 273, 274, 371), (371, 274, 275, 372), (372, 275, 276, 373), (373, 276, 277, 374), (374, 277, 278, 375), (375, 278, 279, 376), (376, 279, 280, 377), (377, 280, 281, 378), (378, 281, 282, 379), (379, 282, 283, 380), (380, 283, 284, 381), (381, 284, 285, 382), (382, 285, 286, 383), (383, 286, 287, 360), (385, 337, 336, 384), (386, 338, 337, 385), (387, 339, 338, 386), (388, 340, 339, 387), (389, 341, 340, 388), (390, 342, 341, 389), (391, 343, 342, 390), (392, 344, 343, 391), (393, 345, 344, 392), (394, 346, 345, 393), (395, 347, 346, 394), (396, 348, 347, 395), (397, 349, 348, 396), (398, 350, 349, 397), (399, 351, 350, 398), (400, 352, 351, 399), (401, 353, 352, 400), (402, 354, 353, 401), (403, 355, 354, 402), (404, 356, 355, 403), (405, 357, 356, 404), (406, 358, 357, 405), (407, 359, 358, 406), (408, 360, 359, 407), (384, 336, 361, 409), (409, 361, 362, 410), (410, 362, 363, 411), (411, 363, 364, 412), (412, 364, 365, 413), (413, 365, 366, 414), (414, 366, 367, 415), (415, 367, 368, 416), (416, 368, 369, 417), (417, 369, 370, 418), (418, 370, 371, 419), (419, 371, 372, 420), (420, 372, 373, 421), (421, 373, 374, 422), (422, 374, 375, 423), (423, 375, 376, 424), (424, 376, 377, 425), (425, 377, 378, 426), (426, 378, 379, 427), (427, 379, 380, 428), (428, 380, 381, 429), (429, 381, 382, 430), (430, 382, 383, 431), (431, 383, 360, 408), (433, 385, 384, 432), (434, 386, 385, 433), (435, 387, 386, 434), (436, 388, 387, 435), (437, 389, 388, 436), (438, 390, 389, 437), (439, 391, 390, 438), (440, 392, 391, 439), (441, 393, 392, 440), (442, 394, 393, 441), (443, 395, 394, 442), (444, 396, 395, 443), (445, 397, 396, 444), (446, 398, 397, 445), (447, 399, 398, 446), (448, 400, 399, 447), (449, 401, 400, 448), (450, 402, 401, 449), (451, 403, 402, 450), (452, 404, 403, 451), (453, 405, 404, 452), (454, 406, 405, 453), (455, 407, 406, 454), (456, 408, 407, 455), (432, 384, 409, 457), (457, 409, 410, 458), (458, 410, 411, 459), (459, 411, 412, 460), (460, 412, 413, 461), (461, 413, 414, 462), (462, 414, 415, 463), (463, 415, 416, 464), (464, 416, 417, 465), (465, 417, 418, 466), (466, 418, 419, 467), (467, 419, 420, 468), (468, 420, 421, 469), (469, 421, 422, 470), (470, 422, 423, 471), (471, 423, 424, 472), (472, 424, 425, 473), (473, 425, 426, 474), (474, 426, 427, 475), (475, 427, 428, 476), (476, 428, 429, 477), (477, 429, 430, 478), (478, 430, 431, 479), (479, 431, 408, 456), (289, 433, 432, 288), (290, 434, 433, 289), (291, 435, 434, 290), (292, 436, 435, 291), (293, 437, 436, 292), (294, 438, 437, 293), (295, 439, 438, 294), (296, 440, 439, 295), (297, 441, 440, 296), (298, 442, 441, 297), (299, 443, 442, 298), (300, 444, 443, 299), (301, 445, 444, 300), (302, 446, 445, 301), (303, 447, 446, 302), (304, 448, 447, 303), (305, 449, 448, 304), (306, 450, 449, 305), (307, 451, 450, 306), (308, 452, 451, 307), (309, 453, 452, 308), (310, 454, 453, 309), (311, 455, 454, 310), (312, 456, 455, 311), (288, 432, 457, 313), (313, 457, 458, 314), (314, 458, 459, 315), (315, 459, 460, 316), (316, 460, 461, 317), (317, 461, 462, 318), (318, 462, 463, 319), (319, 463, 464, 320), (320, 464, 465, 321), (321, 465, 466, 322), (322, 466, 467, 323), (323, 467, 468, 324), (324, 468, 469, 325), (325, 469, 470, 326), (326, 470, 471, 327), (327, 471, 472, 328), (328, 472, 473, 329), (329, 473, 474, 330), (330, 474, 475, 331), (331, 475, 476, 332), (332, 476, 477, 333), (333, 477, 478, 334), (334, 478, 479, 335), (335, 479, 456, 312), (0, 23, 263, 240), (1, 0, 240, 241), (2, 1, 241, 242), (3, 2, 242, 243), (4, 3, 243, 244), (5, 4, 244, 245), (6, 5, 245, 246), (7, 6, 246, 247), (8, 7, 247, 248), (9, 8, 248, 249), (10, 9, 249, 250), (11, 10, 250, 251), (12, 11, 251, 252), (13, 12, 252, 253), (14, 13, 253, 254), (15, 14, 254, 255), (16, 15, 255, 256), (17, 16, 256, 257), (18, 17, 257, 258), (19, 18, 258, 259), (20, 19, 259, 260), (21, 20, 260, 261), (22, 21, 261, 262), (47, 22, 262, 287), (23, 24, 264, 263), (24, 25, 265, 264), (25, 26, 266, 265), (26, 27, 267, 266), (27, 28, 268, 267), (28, 29, 269, 268), (29, 30, 270, 269), (30, 31, 271, 270), (31, 32, 272, 271), (32, 33, 273, 272), (33, 34, 274, 273), (34, 35, 275, 274), (35, 36, 276, 275), (36, 37, 277, 276), (37, 38, 278, 277), (38, 39, 279, 278), (39, 40, 280, 279), (40, 41, 281, 280), (41, 42, 282, 281), (42, 43, 283, 282), (43, 44, 284, 283), (44, 45, 285, 284), (45, 46, 286, 285), (46, 47, 287, 286), (480, 484, 485, 481), (481, 485, 1297, 1298), (484, 1361, 1360, 485), (485, 1360, 1672, 1297), (480, 481, 486, 482), (482, 486, 1471, 1472), (481, 1298, 1299, 486), (486, 1299, 1676, 1471), (480, 482, 487, 483), (483, 487, 1407, 1406), (482, 1472, 1473, 487), (487, 1473, 1679, 1407), (480, 483, 488, 484), (484, 488, 1362, 1361), (483, 1406, 1405, 488), (488, 1405, 1675, 1362), (489, 493, 494, 490), (490, 494, 1468, 1469), (493, 1454, 1455, 494), (494, 1455, 1673, 1468), (489, 490, 495, 491), (491, 495, 1257, 1256), (490, 1469, 1470, 495), (495, 1470, 1677, 1257), (489, 491, 496, 492), (492, 496, 1299, 1298), (491, 1256, 1255, 496), (496, 1255, 1676, 1299), (489, 492, 497, 493), (493, 497, 1453, 1454), (492, 1298, 1297, 497), (497, 1297, 1672, 1453), (498, 502, 503, 499), (499, 503, 1357, 1358), (502, 1325, 1326, 503), (503, 1326, 1674, 1357), (498, 499, 504, 500), (500, 504, 1449, 1448), (499, 1358, 1359, 504), (504, 1359, 1678, 1449), (498, 500, 505, 501), (501, 505, 1470, 1469), (500, 1448, 1447, 505), (505, 1447, 1677, 1470), (498, 501, 506, 502), (502, 506, 1324, 1325), (501, 1469, 1468, 506), (506, 1468, 1673, 1324), (507, 511, 512, 508), (508, 512, 1405, 1406), (511, 1202, 1203, 512), (512, 1203, 1675, 1405), (507, 508, 513, 509), (509, 513, 1353, 1352), (508, 1406, 1407, 513), (513, 1407, 1679, 1353), (507, 509, 514, 510), (510, 514, 1359, 1358), (509, 1352, 1351, 514), (514, 1351, 1678, 1359), (507, 510, 515, 511), (511, 515, 1201, 1202), (510, 1358, 1357, 515), (515, 1357, 1674, 1201), (516, 520, 521, 517), (517, 521, 1420, 1421), (520, 1472, 1471, 521), (521, 1471, 1676, 1420), (516, 517, 522, 518), (518, 522, 1276, 1277), (517, 1421, 1422, 522), (522, 1422, 1680, 1276), (516, 518, 523, 519), (519, 523, 1482, 1481), (518, 1277, 1278, 523), (523, 1278, 1683, 1482), (516, 519, 524, 520), (520, 524, 1473, 1472), (519, 1481, 1480, 524), (524, 1480, 1679, 1473), (525, 529, 530, 526), (526, 530, 1252, 1253), (529, 1256, 1257, 530), (530, 1257, 1677, 1252), (525, 526, 531, 527), (527, 531, 1377, 1376), (526, 1253, 1254, 531), (531, 1254, 1681, 1377), (525, 527, 532, 528), (528, 532, 1422, 1421), (527, 1376, 1375, 532), (532, 1375, 1680, 1422), (525, 528, 533, 529), (529, 533, 1255, 1256), (528, 1421, 1420, 533), (533, 1420, 1676, 1255), (534, 538, 539, 535), (535, 539, 1429, 1430), (538, 1448, 1449, 539), (539, 1449, 1678, 1429), (534, 535, 540, 536), (536, 540, 1239, 1238), (535, 1430, 1431, 540), (540, 1431, 1682, 1239), (534, 536, 541, 537), (537, 541, 1254, 1253), (536, 1238, 1237, 541), (541, 1237, 1681, 1254), (534, 537, 542, 538), (538, 542, 1447, 1448), (537, 1253, 1252, 542), (542, 1252, 1677, 1447), (543, 547, 548, 544), (544, 548, 1480, 1481), (547, 1352, 1353, 548), (548, 1353, 1679, 1480), (543, 544, 549, 545), (545, 549, 1440, 1439), (544, 1481, 1482, 549), (549, 1482, 1683, 1440), (543, 545, 550, 546), (546, 550, 1431, 1430), (545, 1439, 1438, 550), (550, 1438, 1682, 1431), (543, 546, 551, 547), (547, 551, 1351, 1352), (546, 1430, 1429, 551), (551, 1429, 1678, 1351), (552, 556, 557, 553), (553, 557, 1219, 1220), (556, 1277, 1276, 557), (557, 1276, 1680, 1219), (552, 553, 558, 554), (554, 558, 1444, 1445), (553, 1220, 1221, 558), (558, 1221, 1684, 1444), (552, 554, 559, 555), (555, 559, 1338, 1337), (554, 1445, 1446, 559), (559, 1446, 1687, 1338), (552, 555, 560, 556), (556, 560, 1278, 1277), (555, 1337, 1336, 560), (560, 1336, 1683, 1278), (561, 565, 566, 562), (562, 566, 1390, 1391), (565, 1376, 1377, 566), (566, 1377, 1681, 1390), (561, 562, 567, 563), (563, 567, 1230, 1229), (562, 1391, 1392, 567), (567, 1392, 1685, 1230), (561, 563, 568, 564), (564, 568, 1221, 1220), (563, 1229, 1228, 568), (568, 1228, 1684, 1221), (561, 564, 569, 565), (565, 569, 1375, 1376), (564, 1220, 1219, 569), (569, 1219, 1680, 1375), (570, 574, 575, 571), (571, 575, 1273, 1274), (574, 1238, 1239, 575), (575, 1239, 1682, 1273), (570, 571, 576, 572), (572, 576, 1419, 1418), (571, 1274, 1275, 576), (576, 1275, 1686, 1419), (570, 572, 577, 573), (573, 577, 1392, 1391), (572, 1418, 1417, 577), (577, 1417, 1685, 1392), (570, 573, 578, 574), (574, 578, 1237, 1238), (573, 1391, 1390, 578), (578, 1390, 1681, 1237), (579, 583, 584, 580), (580, 584, 1336, 1337), (583, 1439, 1440, 584), (584, 1440, 1683, 1336), (579, 580, 585, 581), (581, 585, 1314, 1313), (580, 1337, 1338, 585), (585, 1338, 1687, 1314), (579, 581, 586, 582), (582, 586, 1275, 1274), (581, 1313, 1312, 586), (586, 1312, 1686, 1275), (579, 582, 587, 583), (583, 587, 1438, 1439), (582, 1274, 1273, 587), (587, 1273, 1682, 1438), (588, 592, 593, 589), (589, 593, 1387, 1388), (592, 1445, 1444, 593), (593, 1444, 1684, 1387), (588, 589, 594, 590), (590, 594, 1198, 1199), (589, 1388, 1389, 594), (594, 1389, 1688, 1198), (588, 590, 595, 591), (591, 595, 1323, 1322), (590, 1199, 1200, 595), (595, 1200, 1691, 1323), (588, 591, 596, 592), (592, 596, 1446, 1445), (591, 1322, 1321, 596), (596, 1321, 1687, 1446), (597, 601, 602, 598), (598, 602, 1402, 1403), (601, 1229, 1230, 602), (602, 1230, 1685, 1402), (597, 598, 603, 599), (599, 603, 1296, 1295), (598, 1403, 1404, 603), (603, 1404, 1689, 1296), (597, 599, 604, 600), (600, 604, 1389, 1388), (599, 1295, 1294, 604), (604, 1294, 1688, 1389), (597, 600, 605, 601), (601, 605, 1228, 1229), (600, 1388, 1387, 605), (605, 1387, 1684, 1228), (606, 610, 611, 607), (607, 611, 1264, 1265), (610, 1418, 1419, 611), (611, 1419, 1686, 1264), (606, 607, 612, 608), (608, 612, 1479, 1478), (607, 1265, 1266, 612), (612, 1266, 1690, 1479), (606, 608, 613, 609), (609, 613, 1404, 1403), (608, 1478, 1477, 613), (613, 1477, 1689, 1404), (606, 609, 614, 610), (610, 614, 1417, 1418), (609, 1403, 1402, 614), (614, 1402, 1685, 1417), (615, 619, 620, 616), (616, 620, 1321, 1322), (619, 1313, 1314, 620), (620, 1314, 1687, 1321), (615, 616, 621, 617), (617, 621, 1368, 1367), (616, 1322, 1323, 621), (621, 1323, 1691, 1368), (615, 617, 622, 618), (618, 622, 1266, 1265), (617, 1367, 1366, 622), (622, 1366, 1690, 1266), (615, 618, 623, 619), (619, 623, 1312, 1313), (618, 1265, 1264, 623), (623, 1264, 1686, 1312), (624, 628, 629, 625), (625, 629, 1459, 1460), (628, 1199, 1198, 629), (629, 1198, 1688, 1459), (624, 625, 630, 626), (626, 630, 1309, 1310), (625, 1460, 1461, 630), (630, 1461, 1692, 1309), (624, 626, 631, 627), (627, 631, 1251, 1250), (626, 1310, 1311, 631), (631, 1311, 1695, 1251), (624, 627, 632, 628), (628, 632, 1200, 1199), (627, 1250, 1249, 632), (632, 1249, 1691, 1200), (633, 637, 638, 634), (634, 638, 1306, 1307), (637, 1295, 1296, 638), (638, 1296, 1689, 1306), (633, 634, 639, 635), (635, 639, 1416, 1415), (634, 1307, 1308, 639), (639, 1308, 1693, 1416), (633, 635, 640, 636), (636, 640, 1461, 1460), (635, 1415, 1414, 640), (640, 1414, 1692, 1461), (633, 636, 641, 637), (637, 641, 1294, 1295), (636, 1460, 1459, 641), (641, 1459, 1688, 1294), (642, 646, 647, 643), (643, 647, 1195, 1196), (646, 1478, 1479, 647), (647, 1479, 1690, 1195), (642, 643, 648, 644), (644, 648, 1293, 1292), (643, 1196, 1197, 648), (648, 1197, 1694, 1293), (642, 644, 649, 645), (645, 649, 1308, 1307), (644, 1292, 1291, 649), (649, 1291, 1693, 1308), (642, 645, 650, 646), (646, 650, 1477, 1478), (645, 1307, 1306, 650), (650, 1306, 1689, 1477), (651, 655, 656, 652), (652, 656, 1249, 1250), (655, 1367, 1368, 656), (656, 1368, 1691, 1249), (651, 652, 657, 653), (653, 657, 1191, 1190), (652, 1250, 1251, 657), (657, 1251, 1695, 1191), (651, 653, 658, 654), (654, 658, 1197, 1196), (653, 1190, 1189, 658), (658, 1189, 1694, 1197), (651, 654, 659, 655), (655, 659, 1366, 1367), (654, 1196, 1195, 659), (659, 1195, 1690, 1366), (660, 664, 665, 661), (661, 665, 1261, 1262), (664, 1310, 1309, 665), (665, 1309, 1692, 1261), (660, 661, 666, 662), (662, 666, 1216, 1217), (661, 1262, 1263, 666), (666, 1263, 1696, 1216), (660, 662, 667, 663), (663, 667, 1335, 1334), (662, 1217, 1218, 667), (667, 1218, 1699, 1335), (660, 663, 668, 664), (664, 668, 1311, 1310), (663, 1334, 1333, 668), (668, 1333, 1695, 1311), (669, 673, 674, 670), (670, 674, 1411, 1412), (673, 1415, 1416, 674), (674, 1416, 1693, 1411), (669, 670, 675, 671), (671, 675, 1320, 1319), (670, 1412, 1413, 675), (675, 1413, 1697, 1320), (669, 671, 676, 672), (672, 676, 1263, 1262), (671, 1319, 1318, 676), (676, 1318, 1696, 1263), (669, 672, 677, 673), (673, 677, 1414, 1415), (672, 1262, 1261, 677), (677, 1261, 1692, 1414), (678, 682, 683, 679), (679, 683, 1270, 1271), (682, 1292, 1293, 683), (683, 1293, 1694, 1270), (678, 679, 684, 680), (680, 684, 1194, 1193), (679, 1271, 1272, 684), (684, 1272, 1698, 1194), (678, 680, 685, 681), (681, 685, 1413, 1412), (680, 1193, 1192, 685), (685, 1192, 1697, 1413), (678, 681, 686, 682), (682, 686, 1291, 1292), (681, 1412, 1411, 686), (686, 1411, 1693, 1291), (687, 691, 692, 688), (688, 692, 1333, 1334), (691, 1190, 1191, 692), (692, 1191, 1695, 1333), (687, 688, 693, 689), (689, 693, 1383, 1382), (688, 1334, 1335, 693), (693, 1335, 1699, 1383), (687, 689, 694, 690), (690, 694, 1272, 1271), (689, 1382, 1381, 694), (694, 1381, 1698, 1272), (687, 690, 695, 691), (691, 695, 1189, 1190), (690, 1271, 1270, 695), (695, 1270, 1694, 1189), (696, 700, 701, 697), (697, 701, 1474, 1475), (700, 1217, 1216, 701), (701, 1216, 1696, 1474), (696, 697, 702, 698), (698, 702, 1384, 1385), (697, 1475, 1476, 702), (702, 1476, 1700, 1384), (696, 698, 703, 699), (699, 703, 1287, 1286), (698, 1385, 1386, 703), (703, 1386, 1703, 1287), (696, 699, 704, 700), (700, 704, 1218, 1217), (699, 1286, 1285, 704), (704, 1285, 1699, 1218), (705, 709, 710, 706), (706, 710, 1348, 1349), (709, 1319, 1320, 710), (710, 1320, 1697, 1348), (705, 706, 711, 707), (707, 711, 1488, 1487), (706, 1349, 1350, 711), (711, 1350, 1701, 1488), (705, 707, 712, 708), (708, 712, 1476, 1475), (707, 1487, 1486, 712), (712, 1486, 1700, 1476), (705, 708, 713, 709), (709, 713, 1318, 1319), (708, 1475, 1474, 713), (713, 1474, 1696, 1318), (714, 718, 719, 715), (715, 719, 1213, 1214), (718, 1193, 1194, 719), (719, 1194, 1698, 1213), (714, 715, 720, 716), (716, 720, 1374, 1373), (715, 1214, 1215, 720), (720, 1215, 1702, 1374), (714, 716, 721, 717), (717, 721, 1350, 1349), (716, 1373, 1372, 721), (721, 1372, 1701, 1350), (714, 717, 722, 718), (718, 722, 1192, 1193), (717, 1349, 1348, 722), (722, 1348, 1697, 1192), (723, 727, 728, 724), (724, 728, 1285, 1286), (727, 1382, 1383, 728), (728, 1383, 1699, 1285), (723, 724, 729, 725), (725, 729, 1260, 1259), (724, 1286, 1287, 729), (729, 1287, 1703, 1260), (723, 725, 730, 726), (726, 730, 1215, 1214), (725, 1259, 1258, 730), (730, 1258, 1702, 1215), (723, 726, 731, 727), (727, 731, 1381, 1382), (726, 1214, 1213, 731), (731, 1213, 1698, 1381), (732, 736, 737, 733), (733, 737, 1345, 1346), (736, 1385, 1384, 737), (737, 1384, 1700, 1345), (732, 733, 738, 734), (734, 738, 1441, 1442), (733, 1346, 1347, 738), (738, 1347, 1704, 1441), (732, 734, 739, 735), (735, 739, 1458, 1457), (734, 1442, 1443, 739), (739, 1443, 1707, 1458), (732, 735, 740, 736), (736, 740, 1386, 1385), (735, 1457, 1456, 740), (740, 1456, 1703, 1386), (741, 745, 746, 742), (742, 746, 1204, 1205), (745, 1487, 1488, 746), (746, 1488, 1701, 1204), (741, 742, 747, 743), (743, 747, 1227, 1226), (742, 1205, 1206, 747), (747, 1206, 1705, 1227), (741, 743, 748, 744), (744, 748, 1347, 1346), (743, 1226, 1225, 748), (748, 1225, 1704, 1347), (741, 744, 749, 745), (745, 749, 1486, 1487), (744, 1346, 1345, 749), (749, 1345, 1700, 1486), (750, 754, 755, 751), (751, 755, 1246, 1247), (754, 1373, 1374, 755), (755, 1374, 1702, 1246), (750, 751, 756, 752), (752, 756, 1332, 1331), (751, 1247, 1248, 756), (756, 1248, 1706, 1332), (750, 752, 757, 753), (753, 757, 1206, 1205), (752, 1331, 1330, 757), (757, 1330, 1705, 1206), (750, 753, 758, 754), (754, 758, 1372, 1373), (753, 1205, 1204, 758), (758, 1204, 1701, 1372), (759, 763, 764, 760), (760, 764, 1456, 1457), (763, 1259, 1260, 764), (764, 1260, 1703, 1456), (759, 760, 765, 761), (761, 765, 1290, 1289), (760, 1457, 1458, 765), (765, 1458, 1707, 1290), (759, 761, 766, 762), (762, 766, 1248, 1247), (761, 1289, 1288, 766), (766, 1288, 1706, 1248), (759, 762, 767, 763), (763, 767, 1258, 1259), (762, 1247, 1246, 767), (767, 1246, 1702, 1258), (768, 772, 773, 769), (769, 773, 1303, 1304), (772, 1442, 1441, 773), (773, 1441, 1704, 1303), (768, 769, 774, 770), (770, 774, 1234, 1235), (769, 1304, 1305, 774), (774, 1305, 1708, 1234), (768, 770, 775, 771), (771, 775, 1329, 1328), (770, 1235, 1236, 775), (775, 1236, 1711, 1329), (768, 771, 776, 772), (772, 776, 1443, 1442), (771, 1328, 1327, 776), (776, 1327, 1707, 1443), (777, 781, 782, 778), (778, 782, 1408, 1409), (781, 1226, 1227, 782), (782, 1227, 1705, 1408), (777, 778, 783, 779), (779, 783, 1356, 1355), (778, 1409, 1410, 783), (783, 1410, 1709, 1356), (777, 779, 784, 780), (780, 784, 1305, 1304), (779, 1355, 1354, 784), (784, 1354, 1708, 1305), (777, 780, 785, 781), (781, 785, 1225, 1226), (780, 1304, 1303, 785), (785, 1303, 1704, 1225), (786, 790, 791, 787), (787, 791, 1363, 1364), (790, 1331, 1332, 791), (791, 1332, 1706, 1363), (786, 787, 792, 788), (788, 792, 1452, 1451), (787, 1364, 1365, 792), (792, 1365, 1710, 1452), (786, 788, 793, 789), (789, 793, 1410, 1409), (788, 1451, 1450, 793), (793, 1450, 1709, 1410), (786, 789, 794, 790), (790, 794, 1330, 1331), (789, 1409, 1408, 794), (794, 1408, 1705, 1330), (795, 799, 800, 796), (796, 800, 1327, 1328), (799, 1289, 1290, 800), (800, 1290, 1707, 1327), (795, 796, 801, 797), (797, 801, 1437, 1436), (796, 1328, 1329, 801), (801, 1329, 1711, 1437), (795, 797, 802, 798), (798, 802, 1365, 1364), (797, 1436, 1435, 802), (802, 1435, 1710, 1365), (795, 798, 803, 799), (799, 803, 1288, 1289), (798, 1364, 1363, 803), (803, 1363, 1706, 1288), (804, 808, 809, 805), (805, 809, 1426, 1427), (808, 1235, 1234, 809), (809, 1234, 1708, 1426), (804, 805, 810, 806), (806, 810, 1369, 1370), (805, 1427, 1428, 810), (810, 1428, 1712, 1369), (804, 806, 811, 807), (807, 811, 1401, 1400), (806, 1370, 1371, 811), (811, 1371, 1715, 1401), (804, 807, 812, 808), (808, 812, 1236, 1235), (807, 1400, 1399, 812), (812, 1399, 1711, 1236), (813, 817, 818, 814), (814, 818, 1465, 1466), (817, 1355, 1356, 818), (818, 1356, 1709, 1465), (813, 814, 819, 815), (815, 819, 1464, 1463), (814, 1466, 1467, 819), (819, 1467, 1713, 1464), (813, 815, 820, 816), (816, 820, 1428, 1427), (815, 1463, 1462, 820), (820, 1462, 1712, 1428), (813, 816, 821, 817), (817, 821, 1354, 1355), (816, 1427, 1426, 821), (821, 1426, 1708, 1354), (822, 826, 827, 823), (823, 827, 1432, 1433), (826, 1451, 1452, 827), (827, 1452, 1710, 1432), (822, 823, 828, 824), (824, 828, 1245, 1244), (823, 1433, 1434, 828), (828, 1434, 1714, 1245), (822, 824, 829, 825), (825, 829, 1467, 1466), (824, 1244, 1243, 829), (829, 1243, 1713, 1467), (822, 825, 830, 826), (826, 830, 1450, 1451), (825, 1466, 1465, 830), (830, 1465, 1709, 1450), (831, 835, 836, 832), (832, 836, 1399, 1400), (835, 1436, 1437, 836), (836, 1437, 1711, 1399), (831, 832, 837, 833), (833, 837, 1209, 1208), (832, 1400, 1401, 837), (837, 1401, 1715, 1209), (831, 833, 838, 834), (834, 838, 1434, 1433), (833, 1208, 1207, 838), (838, 1207, 1714, 1434), (831, 834, 839, 835), (835, 839, 1435, 1436), (834, 1433, 1432, 839), (839, 1432, 1710, 1435), (840, 844, 845, 841), (841, 845, 1222, 1223), (844, 1370, 1369, 845), (845, 1369, 1712, 1222), (840, 841, 846, 842), (842, 846, 1210, 1211), (841, 1223, 1224, 846), (846, 1224, 1716, 1210), (840, 842, 847, 843), (843, 847, 1242, 1241), (842, 1211, 1212, 847), (847, 1212, 1719, 1242), (840, 843, 848, 844), (844, 848, 1371, 1370), (843, 1241, 1240, 848), (848, 1240, 1715, 1371), (849, 853, 854, 850), (850, 854, 1342, 1343), (853, 1463, 1464, 854), (854, 1464, 1713, 1342), (849, 850, 855, 851), (851, 855, 1317, 1316), (850, 1343, 1344, 855), (855, 1344, 1717, 1317), (849, 851, 856, 852), (852, 856, 1224, 1223), (851, 1316, 1315, 856), (856, 1315, 1716, 1224), (849, 852, 857, 853), (853, 857, 1462, 1463), (852, 1223, 1222, 857), (857, 1222, 1712, 1462), (858, 862, 863, 859), (859, 863, 1282, 1283), (862, 1244, 1245, 863), (863, 1245, 1714, 1282), (858, 859, 864, 860), (860, 864, 1425, 1424), (859, 1283, 1284, 864), (864, 1284, 1718, 1425), (858, 860, 865, 861), (861, 865, 1344, 1343), (860, 1424, 1423, 865), (865, 1423, 1717, 1344), (858, 861, 866, 862), (862, 866, 1243, 1244), (861, 1343, 1342, 866), (866, 1342, 1713, 1243), (867, 871, 872, 868), (868, 872, 1240, 1241), (871, 1208, 1209, 872), (872, 1209, 1715, 1240), (867, 868, 873, 869), (869, 873, 1398, 1397), (868, 1241, 1242, 873), (873, 1242, 1719, 1398), (867, 869, 874, 870), (870, 874, 1284, 1283), (869, 1397, 1396, 874), (874, 1396, 1718, 1284), (867, 870, 875, 871), (871, 875, 1207, 1208), (870, 1283, 1282, 875), (875, 1282, 1714, 1207), (876, 880, 881, 877), (877, 881, 1393, 1394), (880, 1211, 1210, 881), (881, 1210, 1716, 1393), (876, 877, 882, 878), (878, 882, 1483, 1484), (877, 1394, 1395, 882), (882, 1395, 1720, 1483), (876, 878, 883, 879), (879, 883, 1233, 1232), (878, 1484, 1485, 883), (883, 1485, 1723, 1233), (876, 879, 884, 880), (880, 884, 1212, 1211), (879, 1232, 1231, 884), (884, 1231, 1719, 1212), (885, 889, 890, 886), (886, 890, 1300, 1301), (889, 1316, 1317, 890), (890, 1317, 1717, 1300), (885, 886, 891, 887), (887, 891, 1281, 1280), (886, 1301, 1302, 891), (891, 1302, 1721, 1281), (885, 887, 892, 888), (888, 892, 1395, 1394), (887, 1280, 1279, 892), (892, 1279, 1720, 1395), (885, 888, 893, 889), (889, 893, 1315, 1316), (888, 1394, 1393, 893), (893, 1393, 1716, 1315), (894, 898, 899, 895), (895, 899, 1267, 1268), (898, 1424, 1425, 899), (899, 1425, 1718, 1267), (894, 895, 900, 896), (896, 900, 1380, 1379), (895, 1268, 1269, 900), (900, 1269, 1722, 1380), (894, 896, 901, 897), (897, 901, 1302, 1301), (896, 1379, 1378, 901), (901, 1378, 1721, 1302), (894, 897, 902, 898), (898, 902, 1423, 1424), (897, 1301, 1300, 902), (902, 1300, 1717, 1423), (903, 907, 908, 904), (904, 908, 1231, 1232), (907, 1397, 1398, 908), (908, 1398, 1719, 1231), (903, 904, 909, 905), (905, 909, 1341, 1340), (904, 1232, 1233, 909), (909, 1233, 1723, 1341), (903, 905, 910, 906), (906, 910, 1269, 1268), (905, 1340, 1339, 910), (910, 1339, 1722, 1269), (903, 906, 911, 907), (907, 911, 1396, 1397), (906, 1268, 1267, 911), (911, 1267, 1718, 1396), (912, 916, 917, 913), (913, 917, 1489, 1490), (916, 1493, 1492, 917), (917, 1492, 1724, 1489), (912, 913, 918, 914), (914, 918, 1498, 1499), (913, 1490, 1491, 918), (918, 1491, 1725, 1498), (912, 914, 919, 915), (915, 919, 1504, 1505), (914, 1499, 1500, 919), (919, 1500, 1726, 1504), (912, 915, 920, 916), (916, 920, 1494, 1493), (915, 1505, 1506, 920), (920, 1506, 1727, 1494), (921, 925, 926, 922), (922, 926, 1516, 1517), (925, 1514, 1513, 926), (926, 1513, 1728, 1516), (921, 922, 927, 923), (923, 927, 1524, 1523), (922, 1517, 1518, 927), (927, 1518, 1731, 1524), (921, 923, 928, 924), (924, 928, 1521, 1520), (923, 1523, 1522, 928), (928, 1522, 1730, 1521), (921, 924, 929, 925), (925, 929, 1515, 1514), (924, 1520, 1519, 929), (929, 1519, 1729, 1515), (930, 934, 935, 931), (931, 935, 1618, 1619), (934, 1502, 1501, 935), (935, 1501, 1725, 1618), (930, 931, 936, 932), (932, 936, 1603, 1604), (931, 1619, 1620, 936), (936, 1620, 1745, 1603), (930, 932, 937, 933), (933, 937, 1611, 1610), (932, 1604, 1605, 937), (937, 1605, 1747, 1611), (930, 933, 938, 934), (934, 938, 1503, 1502), (933, 1610, 1609, 938), (938, 1609, 1729, 1503), (939, 943, 944, 940), (940, 944, 1501, 1502), (943, 1499, 1498, 944), (944, 1498, 1725, 1501), (939, 940, 945, 941), (941, 945, 1519, 1520), (940, 1502, 1503, 945), (945, 1503, 1729, 1519), (939, 941, 946, 942), (942, 946, 1509, 1508), (941, 1520, 1521, 946), (946, 1521, 1730, 1509), (939, 942, 947, 943), (943, 947, 1500, 1499), (942, 1508, 1507, 947), (947, 1507, 1726, 1500), (948, 952, 953, 949), (949, 953, 1507, 1508), (952, 1541, 1542, 953), (953, 1542, 1726, 1507), (948, 949, 954, 950), (950, 954, 1537, 1538), (949, 1508, 1509, 954), (954, 1509, 1730, 1537), (948, 950, 955, 951), (951, 955, 1530, 1529), (950, 1538, 1539, 955), (955, 1539, 1734, 1530), (948, 951, 956, 952), (952, 956, 1540, 1541), (951, 1529, 1528, 956), (956, 1528, 1732, 1540), (957, 961, 962, 958), (958, 962, 1497, 1496), (961, 1517, 1516, 962), (962, 1516, 1728, 1497), (957, 958, 963, 959), (959, 963, 1492, 1493), (958, 1496, 1495, 963), (963, 1495, 1724, 1492), (957, 959, 964, 960), (960, 964, 1510, 1511), (959, 1493, 1494, 964), (964, 1494, 1727, 1510), (957, 960, 965, 961), (961, 965, 1518, 1517), (960, 1511, 1512, 965), (965, 1512, 1731, 1518), (966, 970, 971, 967), (967, 971, 1614, 1613), (970, 1496, 1497, 971), (971, 1497, 1728, 1614), (966, 967, 972, 968), (968, 972, 1602, 1601), (967, 1613, 1612, 972), (972, 1612, 1746, 1602), (966, 968, 973, 969), (969, 973, 1615, 1616), (968, 1601, 1600, 973), (973, 1600, 1744, 1615), (966, 969, 974, 970), (970, 974, 1495, 1496), (969, 1616, 1617, 974), (974, 1617, 1724, 1495), (975, 979, 980, 976), (976, 980, 1609, 1610), (979, 1514, 1515, 980), (980, 1515, 1729, 1609), (975, 976, 981, 977), (977, 981, 1608, 1607), (976, 1610, 1611, 981), (981, 1611, 1747, 1608), (975, 977, 982, 978), (978, 982, 1612, 1613), (977, 1607, 1606, 982), (982, 1606, 1746, 1612), (975, 978, 983, 979), (979, 983, 1513, 1514), (978, 1613, 1614, 983), (983, 1614, 1728, 1513), (984, 988, 989, 985), (985, 989, 1533, 1532), (988, 1565, 1566, 989), (989, 1566, 1735, 1533), (984, 985, 990, 986), (986, 990, 1561, 1562), (985, 1532, 1531, 990), (990, 1531, 1733, 1561), (984, 986, 991, 987), (987, 991, 1555, 1556), (986, 1562, 1563, 991), (991, 1563, 1737, 1555), (984, 987, 992, 988), (988, 992, 1564, 1565), (987, 1556, 1557, 992), (992, 1557, 1739, 1564), (993, 997, 998, 994), (994, 998, 1522, 1523), (997, 1538, 1537, 998), (998, 1537, 1730, 1522), (993, 994, 999, 995), (995, 999, 1543, 1544), (994, 1523, 1524, 999), (999, 1524, 1731, 1543), (993, 995, 1000, 996), (996, 1000, 1536, 1535), (995, 1544, 1545, 1000), (1000, 1545, 1735, 1536), (993, 996, 1001, 997), (997, 1001, 1539, 1538), (996, 1535, 1534, 1001), (1001, 1534, 1734, 1539), (1002, 1006, 1007, 1003), (1003, 1007, 1512, 1511), (1006, 1544, 1543, 1007), (1007, 1543, 1731, 1512), (1002, 1003, 1008, 1004), (1004, 1008, 1546, 1547), (1003, 1511, 1510, 1008), (1008, 1510, 1727, 1546), (1002, 1004, 1009, 1005), (1005, 1009, 1531, 1532), (1004, 1547, 1548, 1009), (1009, 1548, 1733, 1531), (1002, 1005, 1010, 1006), (1006, 1010, 1545, 1544), (1005, 1532, 1533, 1010), (1010, 1533, 1735, 1545), (1011, 1015, 1016, 1012), (1012, 1016, 1506, 1505), (1015, 1547, 1546, 1016), (1016, 1546, 1727, 1506), (1011, 1012, 1017, 1013), (1013, 1017, 1542, 1541), (1012, 1505, 1504, 1017), (1017, 1504, 1726, 1542), (1011, 1013, 1018, 1014), (1014, 1018, 1525, 1526), (1013, 1541, 1540, 1018), (1018, 1540, 1732, 1525), (1011, 1014, 1019, 1015), (1015, 1019, 1548, 1547), (1014, 1526, 1527, 1019), (1019, 1527, 1733, 1548), (1020, 1024, 1025, 1021), (1021, 1025, 1551, 1550), (1024, 1589, 1590, 1025), (1025, 1590, 1737, 1551), (1020, 1021, 1026, 1022), (1022, 1026, 1585, 1586), (1021, 1550, 1549, 1026), (1026, 1549, 1736, 1585), (1020, 1022, 1027, 1023), (1023, 1027, 1573, 1574), (1022, 1586, 1587, 1027), (1027, 1587, 1740, 1573), (1020, 1023, 1028, 1024), (1024, 1028, 1588, 1589), (1023, 1574, 1575, 1028), (1028, 1575, 1741, 1588), (1029, 1033, 1034, 1030), (1030, 1034, 1527, 1526), (1033, 1562, 1561, 1034), (1034, 1561, 1733, 1527), (1029, 1030, 1035, 1031), (1031, 1035, 1567, 1568), (1030, 1526, 1525, 1035), (1035, 1525, 1732, 1567), (1029, 1031, 1036, 1032), (1032, 1036, 1549, 1550), (1031, 1568, 1569, 1036), (1036, 1569, 1736, 1549), (1029, 1032, 1037, 1033), (1033, 1037, 1563, 1562), (1032, 1550, 1551, 1037), (1037, 1551, 1737, 1563), (1038, 1042, 1043, 1039), (1039, 1043, 1534, 1535), (1042, 1571, 1572, 1043), (1043, 1572, 1734, 1534), (1038, 1039, 1044, 1040), (1040, 1044, 1566, 1565), (1039, 1535, 1536, 1044), (1044, 1536, 1735, 1566), (1038, 1040, 1045, 1041), (1041, 1045, 1560, 1559), (1040, 1565, 1564, 1045), (1045, 1564, 1739, 1560), (1038, 1041, 1046, 1042), (1042, 1046, 1570, 1571), (1041, 1559, 1558, 1046), (1046, 1558, 1738, 1570), (1047, 1051, 1052, 1048), (1048, 1052, 1528, 1529), (1051, 1568, 1567, 1052), (1052, 1567, 1732, 1528), (1047, 1048, 1053, 1049), (1049, 1053, 1572, 1571), (1048, 1529, 1530, 1053), (1053, 1530, 1734, 1572), (1047, 1049, 1054, 1050), (1050, 1054, 1554, 1553), (1049, 1571, 1570, 1054), (1054, 1570, 1738, 1554), (1047, 1050, 1055, 1051), (1051, 1055, 1569, 1568), (1050, 1553, 1552, 1055), (1055, 1552, 1736, 1569), (1056, 1060, 1061, 1057), (1057, 1061, 1576, 1577), (1060, 1574, 1573, 1061), (1061, 1573, 1740, 1576), (1056, 1057, 1062, 1058), (1058, 1062, 1582, 1583), (1057, 1577, 1578, 1062), (1062, 1578, 1742, 1582), (1056, 1058, 1063, 1059), (1059, 1063, 1581, 1580), (1058, 1583, 1584, 1063), (1063, 1584, 1743, 1581), (1056, 1059, 1064, 1060), (1060, 1064, 1575, 1574), (1059, 1580, 1579, 1064), (1064, 1579, 1741, 1575), (1065, 1069, 1070, 1066), (1066, 1070, 1558, 1559), (1069, 1595, 1596, 1070), (1070, 1596, 1738, 1558), (1065, 1066, 1071, 1067), (1067, 1071, 1591, 1592), (1066, 1559, 1560, 1071), (1071, 1560, 1739, 1591), (1065, 1067, 1072, 1068), (1068, 1072, 1584, 1583), (1067, 1592, 1593, 1072), (1072, 1593, 1743, 1584), (1065, 1068, 1073, 1069), (1069, 1073, 1594, 1595), (1068, 1583, 1582, 1073), (1073, 1582, 1742, 1594), (1074, 1078, 1079, 1075), (1075, 1079, 1552, 1553), (1078, 1586, 1585, 1079), (1079, 1585, 1736, 1552), (1074, 1075, 1080, 1076), (1076, 1080, 1596, 1595), (1075, 1553, 1554, 1080), (1080, 1554, 1738, 1596), (1074, 1076, 1081, 1077), (1077, 1081, 1578, 1577), (1076, 1595, 1594, 1081), (1081, 1594, 1742, 1578), (1074, 1077, 1082, 1078), (1078, 1082, 1587, 1586), (1077, 1577, 1576, 1082), (1082, 1576, 1740, 1587), (1083, 1087, 1088, 1084), (1084, 1088, 1557, 1556), (1087, 1592, 1591, 1088), (1088, 1591, 1739, 1557), (1083, 1084, 1089, 1085), (1085, 1089, 1590, 1589), (1084, 1556, 1555, 1089), (1089, 1555, 1737, 1590), (1083, 1085, 1090, 1086), (1086, 1090, 1579, 1580), (1085, 1589, 1588, 1090), (1090, 1588, 1741, 1579), (1083, 1086, 1091, 1087), (1087, 1091, 1593, 1592), (1086, 1580, 1581, 1091), (1091, 1581, 1743, 1593), (1092, 1096, 1097, 1093), (1093, 1097, 1617, 1616), (1096, 1490, 1489, 1097), (1097, 1489, 1724, 1617), (1092, 1093, 1098, 1094), (1094, 1098, 1597, 1598), (1093, 1616, 1615, 1098), (1098, 1615, 1744, 1597), (1092, 1094, 1099, 1095), (1095, 1099, 1620, 1619), (1094, 1598, 1599, 1099), (1099, 1599, 1745, 1620), (1092, 1095, 1100, 1096), (1096, 1100, 1491, 1490), (1095, 1619, 1618, 1100), (1100, 1618, 1725, 1491), (1101, 1108, 1109, 1102), (1102, 1109, 1485, 1484), (1108, 1634, 1635, 1109), (1109, 1635, 1723, 1485), (1101, 1102, 1110, 1103), (1103, 1110, 1630, 1631), (1102, 1484, 1483, 1110), (1110, 1483, 1720, 1630), (1101, 1103, 1111, 1104), (1104, 1111, 1648, 1649), (1103, 1631, 1632, 1111), (1111, 1632, 1748, 1648), (1101, 1104, 1112, 1105), (1105, 1112, 1645, 1646), (1104, 1649, 1650, 1112), (1112, 1650, 1752, 1645), (1101, 1105, 1113, 1106), (1106, 1113, 1660, 1661), (1105, 1646, 1647, 1113), (1113, 1647, 1755, 1660), (1101, 1106, 1114, 1107), (1107, 1114, 1627, 1628), (1106, 1661, 1662, 1114), (1114, 1662, 1757, 1627), (1101, 1107, 1115, 1108), (1108, 1115, 1633, 1634), (1107, 1628, 1629, 1115), (1115, 1629, 1751, 1633), (1116, 1120, 1121, 1117), (1117, 1121, 1279, 1280), (1120, 1631, 1630, 1121), (1121, 1630, 1720, 1279), (1116, 1117, 1122, 1118), (1118, 1122, 1636, 1637), (1117, 1280, 1281, 1122), (1122, 1281, 1721, 1636), (1116, 1118, 1123, 1119), (1119, 1123, 1653, 1652), (1118, 1637, 1638, 1123), (1123, 1638, 1749, 1653), (1116, 1119, 1124, 1120), (1120, 1124, 1632, 1631), (1119, 1652, 1651, 1124), (1124, 1651, 1748, 1632), (1125, 1132, 1133, 1126), (1126, 1133, 1378, 1379), (1132, 1637, 1636, 1133), (1133, 1636, 1721, 1378), (1125, 1126, 1134, 1127), (1127, 1134, 1639, 1640), (1126, 1379, 1380, 1134), (1134, 1380, 1722, 1639), (1125, 1127, 1135, 1128), (1128, 1135, 1626, 1625), (1127, 1640, 1641, 1135), (1135, 1641, 1750, 1626), (1125, 1128, 1136, 1129), (1129, 1136, 1659, 1658), (1128, 1625, 1624, 1136), (1136, 1624, 1756, 1659), (1125, 1129, 1137, 1130), (1130, 1137, 1644, 1643), (1129, 1658, 1657, 1137), (1137, 1657, 1754, 1644), (1125, 1130, 1138, 1131), (1131, 1138, 1623, 1622), (1130, 1643, 1642, 1138), (1138, 1642, 1753, 1623), (1125, 1131, 1139, 1132), (1132, 1139, 1638, 1637), (1131, 1622, 1621, 1139), (1139, 1621, 1749, 1638), (1140, 1144, 1145, 1141), (1141, 1145, 1339, 1340), (1144, 1640, 1639, 1145), (1145, 1639, 1722, 1339), (1140, 1141, 1146, 1142), (1142, 1146, 1635, 1634), (1141, 1340, 1341, 1146), (1146, 1341, 1723, 1635), (1140, 1142, 1147, 1143), (1143, 1147, 1665, 1664), (1142, 1634, 1633, 1147), (1147, 1633, 1751, 1665), (1140, 1143, 1148, 1144), (1144, 1148, 1641, 1640), (1143, 1664, 1663, 1148), (1148, 1663, 1750, 1641), (1149, 1155, 1156, 1150), (1150, 1156, 1668, 1667), (1155, 1661, 1660, 1156), (1156, 1660, 1755, 1668), (1149, 1150, 1157, 1151), (1151, 1157, 1657, 1658), (1150, 1667, 1666, 1157), (1157, 1666, 1754, 1657), (1149, 1151, 1158, 1152), (1152, 1158, 1624, 1625), (1151, 1658, 1659, 1158), (1158, 1659, 1756, 1624), (1149, 1152, 1159, 1153), (1153, 1159, 1663, 1664), (1152, 1625, 1626, 1159), (1159, 1626, 1750, 1663), (1149, 1153, 1160, 1154), (1154, 1160, 1629, 1628), (1153, 1664, 1665, 1160), (1160, 1665, 1751, 1629), (1149, 1154, 1161, 1155), (1155, 1161, 1662, 1661), (1154, 1628, 1627, 1161), (1161, 1627, 1757, 1662), (1162, 1166, 1167, 1163), (1163, 1167, 1650, 1649), (1166, 1655, 1656, 1167), (1167, 1656, 1752, 1650), (1162, 1163, 1168, 1164), (1164, 1168, 1651, 1652), (1163, 1649, 1648, 1168), (1168, 1648, 1748, 1651), (1162, 1164, 1169, 1165), (1165, 1169, 1621, 1622), (1164, 1652, 1653, 1169), (1169, 1653, 1749, 1621), (1162, 1165, 1170, 1166), (1166, 1170, 1654, 1655), (1165, 1622, 1623, 1170), (1170, 1623, 1753, 1654), (1171, 1175, 1176, 1172), (1172, 1176, 1666, 1667), (1175, 1643, 1644, 1176), (1176, 1644, 1754, 1666), (1171, 1172, 1177, 1173), (1173, 1177, 1647, 1646), (1172, 1667, 1668, 1177), (1177, 1668, 1755, 1647), (1171, 1173, 1178, 1174), (1174, 1178, 1656, 1655), (1173, 1646, 1645, 1178), (1178, 1645, 1752, 1656), (1171, 1174, 1179, 1175), (1175, 1179, 1642, 1643), (1174, 1655, 1654, 1179), (1179, 1654, 1753, 1642), (1180, 1184, 1185, 1181), (1181, 1185, 1669, 1670), (1184, 1625, 1624, 1185), (1185, 1624, 1756, 1669), (1180, 1181, 1186, 1182), (1182, 1186, 1627, 1628), (1181, 1670, 1671, 1186), (1186, 1671, 1757, 1627), (1180, 1182, 1187, 1183), (1183, 1187, 1665, 1664), (1182, 1628, 1629, 1187), (1187, 1629, 1751, 1665), (1180, 1183, 1188, 1184), (1184, 1188, 1626, 1625), (1183, 1664, 1663, 1188), (1188, 1663, 1750, 1626)])
me_mesh.materials.append(mat_material)
me_mesh.use_remesh_preserve_volume = False
me_mesh.use_remesh_preserve_attributes = False
me_mesh.use_mirror_vertex_groups = False
me_mesh.update()

# ---- objects
ob_beziercurve = bpy.data.objects.new('BezierCurve', me_mesh)
ob_lamp = bpy.data.objects.new('Lamp', light_lamp)
ob_camera = bpy.data.objects.new('Camera', cam_camera)

# ---- transforms, parenting, visibility, modifiers, constraints
ob_beziercurve.location = (0.0, 0.0, 0.0)
ob_beziercurve.rotation_euler = (0.0, -0.06109, 0.0)
ob_beziercurve.lineart.crease_threshold = 0.0
ob_lamp.location = (4.076, 1.005, 5.904)
ob_lamp.rotation_euler = (0.6503, 0.05522, 1.866)
ob_lamp.lock_rotations_4d = False
ob_lamp.empty_display_type = 'ARROWS'
ob_lamp.color = (0.0, 0.0, 0.0, 0.0)
ob_lamp.lineart.crease_threshold = 0.0
ob_camera.location = (7.481, -6.508, 5.344)
ob_camera.rotation_euler = (1.109, 0.0, 0.8149)
ob_camera.lock_rotations_4d = False
ob_camera.empty_display_type = 'ARROWS'
ob_camera.color = (0.0, 0.0, 0.0, 0.0)
ob_camera.display_type = 'WIRE'
ob_camera.lineart.crease_threshold = 0.0

# ---- collection membership
col_collection_1.objects.link(ob_beziercurve)
col_collection_1.objects.link(ob_lamp)
col_collection_1.objects.link(ob_camera)

# ---- scene / render settings (as saved in the file)
scene.camera = ob_camera
scene.frame_start = 1; scene.frame_end = 250; scene.frame_set(1)
scene.render.engine = 'BLENDER_EEVEE_NEXT'
scene.render.resolution_percentage = 50
scene.render.dither_intensity = 0.0
scene.cycles.use_denoising = False
scene.cycles.samples = 128
scene.cycles.sampling_pattern = 'TABULATED_SOBOL'
scene.cycles.light_sampling_threshold = 0.0
scene.cycles.use_adaptive_sampling = False
scene.cycles.use_light_tree = False
scene.cycles.blur_glossy = 0.0
scene.cycles.sample_clamp_indirect = 0.0
scene.view_settings.view_transform = 'Standard'
bpy.context.view_layer.update()
